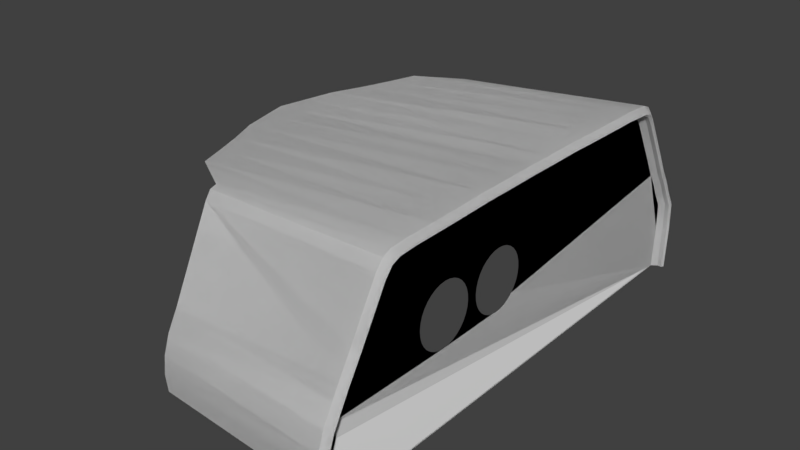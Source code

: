 # Source: PA-18-panel.blend  (saved by Blender 2.78.0; exported with 4.5.12 LTS)
import bpy
from mathutils import Matrix  # noqa: F401  (used for matrix-valued properties, if any)

bpy.ops.wm.read_factory_settings(use_empty=True)
scene = bpy.context.scene
scene.name = 'Scene'

# ---- collections
col_collection_1 = bpy.data.collections.new('Collection 1'); scene.collection.children.link(col_collection_1)

# ---- materials (node trees are filled in below, after node groups)
mat_uv_undercoat_amp = bpy.data.materials.new('uv_undercoat_amp')
mat_uv_undercoat_amp.alpha_threshold = 0.0
mat_uv_undercoat_amp.use_transparent_shadow = False
mat_uv_undercoat_amp.diffuse_color = (1.0, 1.0, 1.0, 1.0)
mat_uv_undercoat_amp.specular_color = (1.0, 1.0, 1.0)
mat_uv_undercoat_amp.roughness = 0.5
mat_uv_undercoat_amp.specular_intensity = 1.0
mat_uv_undercoat = bpy.data.materials.new('uv_undercoat')
mat_uv_undercoat.alpha_threshold = 0.0
mat_uv_undercoat.use_transparent_shadow = False
mat_uv_undercoat.roughness = 0.5
mat_uv_undercoat.specular_intensity = 1.0

# ---- node groups
ng_auto_smooth = bpy.data.node_groups.new('Auto Smooth', 'GeometryNodeTree')
_s = ng_auto_smooth.interface.new_socket(name='Geometry', in_out='OUTPUT', socket_type='NodeSocketGeometry')
_s = ng_auto_smooth.interface.new_socket(name='Geometry', in_out='INPUT', socket_type='NodeSocketGeometry')
_s = ng_auto_smooth.interface.new_socket(name='Angle', in_out='INPUT', socket_type='NodeSocketFloat')
_s.subtype = 'ANGLE'
_s.min_value = 0.0
_s.max_value = 3.142
ng_auto_smooth.is_modifier = True
_N = ng_auto_smooth.nodes; _L = ng_auto_smooth.links
n0 = _N.new('NodeGroupOutput'); n0.name = 'Group Output'; n0.location = (480, -100)
n1 = _N.new('NodeGroupInput'); n1.name = 'Group Input'; n1.location = (-420, -300)
n2 = _N.new('NodeGroupInput'); n2.name = 'Group Input.001'; n2.location = (-60, -100)
n3 = _N.new('GeometryNodeSetShadeSmooth'); n3.name = 'Set Shade Smooth'; n3.location = (120, -100)
n3.domain = 'EDGE'
n4 = _N.new('GeometryNodeSetShadeSmooth'); n4.name = 'Set Shade Smooth.001'; n4.location = (300, -100)
n5 = _N.new('GeometryNodeInputMeshEdgeAngle'); n5.name = 'Edge Angle'; n5.location = (-420, -220)
n6 = _N.new('GeometryNodeInputEdgeSmooth'); n6.name = 'Is Edge Smooth'; n6.location = (-60, -160)
n7 = _N.new('GeometryNodeInputShadeSmooth'); n7.name = 'Is Face Smooth'; n7.location = (-240, -340)
n8 = _N.new('FunctionNodeBooleanMath'); n8.name = 'Boolean Math'; n8.location = (-60, -220)
n9 = _N.new('FunctionNodeCompare'); n9.name = 'Compare'; n9.location = (-240, -180)
n9.operation = 'LESS_EQUAL'
_L.new(n5.outputs[0], n9.inputs[0])
_L.new(n4.outputs[0], n0.inputs[0])
_L.new(n1.outputs[1], n9.inputs[1])
_L.new(n9.outputs[0], n8.inputs[0])
_L.new(n7.outputs[0], n8.inputs[1])
_L.new(n2.outputs[0], n3.inputs[0])
_L.new(n6.outputs[0], n3.inputs[1])
_L.new(n3.outputs[0], n4.inputs[0])
_L.new(n8.outputs[0], n3.inputs[2])
n0.is_active_output = True

# ---- material node trees

# ---- world
world_world = bpy.data.worlds.new('World'); scene.world = world_world
world_world.color = (0.05088, 0.05088, 0.05088)
world_world.use_sun_shadow = False
world_world.sun_shadow_jitter_overblur = 0.0
world_world.cycles.sampling_method = 'MANUAL'

# ---- meshes
me_panel_000 = bpy.data.meshes.new('panel.000')
me_panel_000.from_pydata([(-0.4261, -0.305, -0.5658), (-0.4261, -0.3077, -0.5421), (-0.4261, -0.305, -0.5185), (-0.4261, -0.2969, -0.4944), (-0.4261, -0.2837, -0.4703), (-0.4261, -0.2309, -0.3621), (-0.4261, -0.2237, -0.3516), (-0.4261, -0.2152, -0.349), (-0.4794, -0.1841, -0.3484), (-0.4925, -0.1498, -0.3495), (-0.5074, -0.1127, -0.3505), (-0.5238, -0.07472, -0.3506), (-0.5372, -0.03467, -0.3533), (-0.5472, -8.7e-05, -0.3547), (-0.5372, 0.03361, -0.3533), (-0.5238, 0.06966, -0.3506), (-0.5074, 0.1088, -0.3505), (-0.4925, 0.1458, -0.3495), (-0.4794, 0.1802, -0.3484), (-0.4261, 0.2148, -0.35), (-0.4261, 0.2231, -0.3526), (-0.4261, 0.2296, -0.3637), (-0.4261, 0.2797, -0.4703), (-0.4261, 0.293, -0.4944), (-0.4261, 0.301, -0.4988), (-0.4261, 0.3037, -0.5225), (-0.4261, 0.301, -0.5462), (-0.1722, -0.3338, -0.5511), (-0.1722, -0.3345, -0.5274), (-0.1722, -0.3345, -0.5038), (-0.1722, -0.3262, -0.4803), (-0.1722, -0.3134, -0.4564), (-0.1722, -0.251, -0.3483), (-0.1722, -0.2412, -0.3367), (-0.1722, -0.2297, -0.3319), (-0.1722, -0.2058, -0.3304), (-0.1727, -0.1676, -0.3303), (-0.1733, -0.1264, -0.3301), (-0.1733, -0.084, -0.329), (-0.174, -0.03941, -0.3296), (-0.1748, -0.000206, -0.3299), (-0.174, 0.03812, -0.3296), (-0.1733, 0.07871, -0.329), (-0.1733, 0.1222, -0.3301), (-0.1727, 0.1634, -0.3303), (-0.1722, 0.2016, -0.3304), (-0.1722, 0.2397, -0.3329), (-0.1722, 0.2511, -0.3377), (-0.1722, 0.2601, -0.3499), (-0.1722, 0.3186, -0.4529), (-0.1722, 0.3288, -0.4728), (-0.1722, 0.3412, -0.4933), (-0.1722, 0.3424, -0.5293), (-0.1722, 0.3425, -0.5314), (-0.1722, -0.3035, -0.4387), (-0.1722, -0.2864, -0.4103), (-0.1722, 0.2944, -0.4115), (-0.1722, 0.3081, -0.4369), (-0.1734, -0.3337, -0.5896), (-0.1734, 0.3425, -0.5896), (-0.2758, -0.2662, -0.5069), (-0.2758, -0.2659, -0.5072), (-0.2758, -0.2657, -0.5077), (-0.2758, -0.2656, -0.5081), (-0.2758, -0.2655, -0.5086), (-0.2758, -0.2656, -0.5091), (-0.2758, -0.2657, -0.5096), (-0.2758, -0.2659, -0.51), (-0.2758, -0.2662, -0.5104), (-0.2758, -0.2666, -0.5107), (-0.2758, -0.267, -0.5109), (-0.2758, -0.2675, -0.511), (-0.2758, -0.268, -0.5111), (-0.2758, -0.2685, -0.511), (-0.2758, -0.2689, -0.5109), (-0.2758, -0.2693, -0.5107), (-0.2758, -0.2697, -0.5104), (-0.2758, -0.27, -0.51), (-0.2758, -0.2703, -0.5096), (-0.2758, -0.2704, -0.5091), (-0.2758, -0.2704, -0.5086), (-0.2758, -0.2704, -0.5081), (-0.2758, -0.2703, -0.5077), (-0.2758, -0.27, -0.5072), (-0.2758, -0.2697, -0.5069), (-0.2758, -0.2693, -0.5066), (-0.2758, -0.2689, -0.5063), (-0.2758, -0.2685, -0.5062), (-0.2758, -0.268, -0.5061), (-0.2758, -0.2675, -0.5062), (-0.2758, -0.267, -0.5063), (-0.2758, -0.2666, -0.5066), (-0.1659, -0.2662, -0.5069), (-0.1659, -0.2659, -0.5072), (-0.1659, -0.2657, -0.5077), (-0.1659, -0.2656, -0.5081), (-0.1659, -0.2655, -0.5086), (-0.1659, -0.2656, -0.5091), (-0.1659, -0.2657, -0.5096), (-0.1659, -0.2659, -0.51), (-0.1659, -0.2662, -0.5104), (-0.1659, -0.2666, -0.5107), (-0.1659, -0.267, -0.5109), (-0.1659, -0.2675, -0.511), (-0.1659, -0.268, -0.5111), (-0.1659, -0.2685, -0.511), (-0.1659, -0.2689, -0.5109), (-0.1659, -0.2693, -0.5107), (-0.1659, -0.2697, -0.5104), (-0.1659, -0.27, -0.51), (-0.1659, -0.2703, -0.5096), (-0.1659, -0.2704, -0.5091), (-0.1659, -0.2704, -0.5086), (-0.1659, -0.2704, -0.5081), (-0.1659, -0.2703, -0.5077), (-0.1659, -0.27, -0.5072), (-0.1659, -0.2697, -0.5069), (-0.1659, -0.2693, -0.5066), (-0.1659, -0.2689, -0.5063), (-0.1659, -0.2685, -0.5062), (-0.1659, -0.268, -0.5061), (-0.1659, -0.2675, -0.5062), (-0.1659, -0.267, -0.5063), (-0.1659, -0.2666, -0.5066), (-0.1672, -0.2647, -0.5113), (-0.1672, -0.2655, -0.512), (-0.1672, -0.2666, -0.5124), (-0.1672, -0.2676, -0.5126), (-0.1672, -0.2687, -0.5124), (-0.1672, -0.2697, -0.512), (-0.1672, -0.2706, -0.5113), (-0.1672, -0.2712, -0.5105), (-0.1672, -0.2717, -0.5095), (-0.1672, -0.2718, -0.5084), (-0.1672, -0.2717, -0.5073), (-0.1672, -0.2712, -0.5063), (-0.1672, -0.2706, -0.5054), (-0.1672, -0.2697, -0.5048), (-0.1672, -0.2687, -0.5043), (-0.1672, -0.2676, -0.5042), (-0.1672, -0.2666, -0.5043), (-0.1672, -0.2655, -0.5048), (-0.1672, -0.2647, -0.5054), (-0.1672, -0.264, -0.5063), (-0.1672, -0.2636, -0.5073), (-0.1672, -0.2635, -0.5084), (-0.1672, -0.2636, -0.5095), (-0.1672, -0.264, -0.5105), (-0.17, -0.2282, -0.4163), (-0.17, -0.2291, -0.417), (-0.17, -0.2301, -0.4174), (-0.17, -0.2312, -0.4175), (-0.17, -0.2323, -0.4174), (-0.17, -0.2333, -0.417), (-0.17, -0.2341, -0.4163), (-0.17, -0.2348, -0.4154), (-0.17, -0.2352, -0.4144), (-0.17, -0.2354, -0.4134), (-0.17, -0.2352, -0.4123), (-0.17, -0.2348, -0.4113), (-0.17, -0.2341, -0.4104), (-0.17, -0.2333, -0.4097), (-0.17, -0.2323, -0.4093), (-0.17, -0.2312, -0.4092), (-0.17, -0.2301, -0.4093), (-0.17, -0.2291, -0.4097), (-0.17, -0.2282, -0.4104), (-0.17, -0.2276, -0.4113), (-0.17, -0.2272, -0.4123), (-0.17, -0.227, -0.4134), (-0.17, -0.2272, -0.4144), (-0.17, -0.2276, -0.4154), (-0.17, -0.2259, -0.4187), (-0.17, -0.2274, -0.4198), (-0.17, -0.2292, -0.4206), (-0.17, -0.2312, -0.4209), (-0.17, -0.2331, -0.4206), (-0.17, -0.2349, -0.4198), (-0.17, -0.2365, -0.4187), (-0.17, -0.2377, -0.4171), (-0.17, -0.2384, -0.4153), (-0.17, -0.2387, -0.4134), (-0.17, -0.2384, -0.4114), (-0.17, -0.2377, -0.4096), (-0.1806, -0.222, -0.413), (-0.17, -0.2349, -0.4069), (-0.17, -0.2331, -0.4061), (-0.17, -0.2312, -0.4058), (-0.17, -0.2292, -0.4061), (-0.17, -0.2274, -0.4069), (-0.17, -0.2259, -0.408), (-0.17, -0.2247, -0.4096), (-0.17, -0.2239, -0.4114), (-0.17, -0.2237, -0.4134), (-0.17, -0.2239, -0.4153), (-0.17, -0.2247, -0.4171), (-0.1729, -0.2274, -0.4198), (-0.1729, -0.2259, -0.4187), (-0.1729, -0.2292, -0.4206), (-0.1729, -0.2312, -0.4209), (-0.1729, -0.2331, -0.4206), (-0.1729, -0.2349, -0.4198), (-0.1729, -0.2365, -0.4187), (-0.1729, -0.2377, -0.4171), (-0.1729, -0.2384, -0.4153), (-0.1729, -0.2387, -0.4134), (-0.1729, -0.2384, -0.4114), (-0.1729, -0.2377, -0.4096), (-0.1729, -0.2365, -0.408), (-0.1729, -0.2349, -0.4069), (-0.1729, -0.2331, -0.4061), (-0.1729, -0.2312, -0.4058), (-0.1729, -0.2292, -0.4061), (-0.1729, -0.2274, -0.4069), (-0.1729, -0.2259, -0.408), (-0.1729, -0.2247, -0.4096), (-0.1729, -0.2239, -0.4114), (-0.1729, -0.2237, -0.4134), (-0.1729, -0.2239, -0.4153), (-0.1729, -0.2247, -0.4171), (-0.1751, -0.2255, -0.4213), (-0.1751, -0.2218, -0.4148), (-0.1751, -0.2221, -0.4129), (-0.1676, 0.3375, -0.4957), (-0.1676, 0.3386, -0.5313), (-0.1676, -0.2998, -0.4417), (-0.1681, -0.1654, -0.3346), (-0.1687, -0.1247, -0.3344), (-0.1676, -0.3304, -0.5061), (-0.1676, -0.3222, -0.4828), (-0.1676, 0.3152, -0.4558), (-0.1676, 0.3253, -0.4754), (-0.1687, -0.08281, -0.3333), (-0.1694, -0.03874, -0.3339), (-0.1676, -0.3096, -0.4593), (-0.1687, 0.121, -0.3344), (-0.1681, 0.1617, -0.3346), (-0.1694, 0.0379, -0.3339), (-0.1687, 0.07802, -0.3333), (-0.1676, -0.2268, -0.3362), (-0.1677, -0.2032, -0.3347), (-0.1676, 0.2573, -0.3539), (-0.1676, 0.3047, -0.4399), (-0.1677, 0.1995, -0.3347), (-0.1676, 0.2371, -0.3372), (-0.1676, -0.2479, -0.3523), (-0.1676, -0.2382, -0.3409), (-0.1676, -0.2829, -0.4137), (-0.1676, 0.2912, -0.4148), (-0.1676, 0.2484, -0.3419), (-0.1676, 0.3387, -0.5334), (-0.1701, 1.755e-05, -0.3342), (-0.1676, -0.3304, -0.5294), (-0.1676, -0.3298, -0.5528), (-0.1687, -0.3296, -0.5909), (-0.1687, 0.3387, -0.5909), (-0.1655, 0.3349, -0.4984), (-0.1655, 0.3361, -0.5336), (-0.1655, -0.2968, -0.4449), (-0.166, -0.1636, -0.3387), (-0.1667, -0.1232, -0.3385), (-0.1655, -0.3271, -0.5086), (-0.1655, -0.319, -0.4856), (-0.1655, 0.3128, -0.4588), (-0.1655, 0.3228, -0.4783), (-0.1667, -0.08169, -0.3374), (-0.1673, -0.038, -0.338), (-0.1655, -0.3065, -0.4623), (-0.1667, 0.1203, -0.3385), (-0.166, 0.1607, -0.3387), (-0.1673, 0.03797, -0.338), (-0.1667, 0.07774, -0.3374), (-0.1655, -0.2244, -0.3403), (-0.1656, -0.201, -0.3388), (-0.1655, 0.2555, -0.3578), (-0.1655, 0.3025, -0.4431), (-0.1656, 0.1982, -0.3388), (-0.1655, 0.2355, -0.3413), (-0.1655, -0.2453, -0.3563), (-0.1655, -0.2357, -0.3449), (-0.1655, -0.28, -0.417), (-0.1655, 0.2891, -0.4182), (-0.1655, 0.2466, -0.3459), (-0.1655, 0.3362, -0.5358), (-0.1681, 0.0004202, -0.3383), (-0.1655, -0.3271, -0.5318), (-0.1655, -0.3265, -0.555), (-0.1667, -0.3264, -0.5927), (-0.1667, 0.3362, -0.5927), (-0.1751, -0.224, -0.4201), (-0.1723, -0.2345, -0.4201), (-0.1723, -0.2357, -0.4185), (-0.1876, -0.2184, -0.4157), (-0.1751, -0.2345, -0.4096), (-0.1723, -0.224, -0.4201), (-0.1723, -0.2228, -0.4185), (-0.1723, -0.2322, -0.4119), (-0.1723, -0.2221, -0.4129), (-0.1723, -0.2334, -0.4148), (-0.1723, -0.2367, -0.4148), (-0.1723, -0.2364, -0.4129), (-0.1751, -0.2221, -0.4167), (-0.1723, -0.2328, -0.4127), (-0.1723, -0.2357, -0.4111), (-0.1751, -0.2357, -0.4111), (-0.1723, -0.2313, -0.4112), (-0.1723, -0.233, -0.4084), (-0.1723, -0.2218, -0.4148), (-0.1723, -0.2221, -0.4167), (-0.1723, -0.2255, -0.4213), (-0.1723, -0.2273, -0.422), (-0.1723, -0.2322, -0.4177), (-0.1723, -0.2332, -0.4137), (-0.1723, -0.2328, -0.4169), (-0.1751, -0.2228, -0.4185), (-0.1751, -0.2273, -0.422), (-0.1751, -0.233, -0.4084), (-0.1678, 0.3322, -0.4991), (-0.1678, 0.3333, -0.5341), (-0.1678, -0.2943, -0.4461), (-0.1683, -0.1622, -0.3408), (-0.1689, -0.1222, -0.3406), (-0.1678, -0.3244, -0.5093), (-0.1678, -0.3164, -0.4865), (-0.1678, 0.3103, -0.4599), (-0.1678, 0.3202, -0.4792), (-0.1689, -0.08098, -0.3395), (-0.1696, -0.03764, -0.3401), (-0.1678, -0.3039, -0.4633), (-0.1689, 0.1194, -0.3406), (-0.1683, 0.1594, -0.3408), (-0.1696, 0.03769, -0.3401), (-0.1689, 0.07714, -0.3395), (-0.1678, -0.2225, -0.3423), (-0.1679, -0.1993, -0.3408), (-0.1678, 0.2534, -0.3598), (-0.1678, 0.3, -0.4443), (-0.1679, 0.1966, -0.3408), (-0.1678, 0.2336, -0.3433), (-0.1678, -0.2433, -0.3582), (-0.1678, -0.2338, -0.3469), (-0.1678, -0.2777, -0.4185), (-0.1678, 0.2868, -0.4196), (-0.1678, 0.2446, -0.3479), (-0.1678, 0.3334, -0.5362), (-0.1703, 0.000455, -0.3404), (-0.1678, -0.3244, -0.5323), (-0.1678, -0.3238, -0.5553), (-0.1689, -0.3236, -0.5927), (-0.1689, 0.3334, -0.5927), (-0.1806, -0.2217, -0.4149), (-0.1806, -0.2254, -0.4213), (-0.1806, -0.2239, -0.4201), (-0.1777, -0.2344, -0.4201), (-0.1777, -0.2356, -0.4186), (-0.1806, -0.2344, -0.4096), (-0.1777, -0.2239, -0.4201), (-0.1777, -0.2227, -0.4186), (-0.1777, -0.2321, -0.412), (-0.1777, -0.222, -0.413), (-0.1777, -0.2333, -0.4149), (-0.1777, -0.2366, -0.4149), (-0.1777, -0.2363, -0.413), (-0.1806, -0.222, -0.4168), (-0.1777, -0.2327, -0.4128), (-0.1777, -0.2356, -0.4112), (-0.1806, -0.2356, -0.4112), (-0.1777, -0.2312, -0.4113), (-0.1777, -0.2329, -0.4084), (-0.1777, -0.2217, -0.4149), (-0.1777, -0.222, -0.4168), (-0.1777, -0.2254, -0.4213), (-0.1777, -0.2272, -0.4221), (-0.1777, -0.2321, -0.4178), (-0.1777, -0.2332, -0.4138), (-0.1777, -0.2327, -0.417), (-0.1806, -0.2227, -0.4186), (-0.1806, -0.2272, -0.4221), (-0.1806, -0.2329, -0.4084), (-0.1733, 0.3321, -0.4992), (-0.1733, 0.3332, -0.5341), (-0.1733, -0.2942, -0.4461), (-0.1737, -0.1621, -0.3409), (-0.1744, -0.1221, -0.3407), (-0.1733, -0.3243, -0.5094), (-0.1733, -0.3162, -0.4865), (-0.1733, 0.3102, -0.4599), (-0.1733, 0.3201, -0.4793), (-0.1744, -0.08094, -0.3396), (-0.1751, -0.03763, -0.3402), (-0.1733, -0.3038, -0.4634), (-0.1744, 0.1193, -0.3407), (-0.1737, 0.1594, -0.3409), (-0.1751, 0.03768, -0.3402), (-0.1744, 0.07711, -0.3396), (-0.1733, -0.2225, -0.3424), (-0.1733, -0.1993, -0.3409), (-0.1733, 0.2533, -0.3598), (-0.1733, 0.2999, -0.4444), (-0.1733, 0.1965, -0.3409), (-0.1733, 0.2335, -0.3434), (-0.1733, -0.2432, -0.3583), (-0.1733, -0.2337, -0.347), (-0.1733, -0.2776, -0.4186), (-0.1733, 0.2867, -0.4197), (-0.1733, 0.2445, -0.348), (-0.1733, 0.3333, -0.5362), (-0.1758, 0.0004567, -0.3405), (-0.1733, -0.3242, -0.5323), (-0.1733, -0.3236, -0.5553), (-0.1744, -0.3235, -0.5927), (-0.1744, 0.3333, -0.5927), (-0.1876, -0.2182, -0.4176), (-0.1876, -0.2219, -0.424), (-0.1876, -0.2203, -0.4228), (-0.1848, -0.2307, -0.4228), (-0.1848, -0.2319, -0.4213), (-0.1848, -0.2307, -0.4125), (-0.1876, -0.2307, -0.4125), (-0.1848, -0.2203, -0.4228), (-0.1848, -0.2192, -0.4213), (-0.1848, -0.2284, -0.4148), (-0.1848, -0.2184, -0.4157), (-0.1848, -0.2296, -0.4176), (-0.1848, -0.2328, -0.4176), (-0.1848, -0.2326, -0.4157), (-0.1876, -0.2184, -0.4195), (-0.1848, -0.229, -0.4156), (-0.1848, -0.2319, -0.414), (-0.1876, -0.2319, -0.414), (-0.1848, -0.2275, -0.4141), (-0.1848, -0.2292, -0.4113), (-0.1848, -0.2182, -0.4176), (-0.1848, -0.2184, -0.4195), (-0.1848, -0.2219, -0.424), (-0.1848, -0.2236, -0.4247), (-0.1848, -0.2284, -0.4205), (-0.1848, -0.2294, -0.4166), (-0.1848, -0.229, -0.4197), (-0.1876, -0.2192, -0.4213), (-0.1876, -0.2236, -0.4247), (-0.1876, -0.2292, -0.4113), (-0.1804, 0.327, -0.5006), (-0.1804, 0.3281, -0.535), (-0.1804, -0.2895, -0.4484), (-0.1809, -0.1595, -0.3448), (-0.1815, -0.1201, -0.3446), (-0.1804, -0.3192, -0.5106), (-0.1804, -0.3112, -0.4881), (-0.1804, 0.3054, -0.462), (-0.1804, 0.3152, -0.481), (-0.1815, -0.07961, -0.3435), (-0.1822, -0.03697, -0.3441), (-0.1804, -0.299, -0.4654), (-0.1815, 0.1176, -0.3446), (-0.1809, 0.157, -0.3448), (-0.1822, 0.03717, -0.3441), (-0.1815, 0.07598, -0.3435), (-0.1804, -0.2189, -0.3463), (-0.1805, -0.1961, -0.3448), (-0.1804, 0.2494, -0.3635), (-0.1804, 0.2953, -0.4466), (-0.1805, 0.1935, -0.3448), (-0.1804, 0.2299, -0.3473), (-0.1804, -0.2393, -0.3619), (-0.1804, -0.2299, -0.3508), (-0.1804, -0.2732, -0.4212), (-0.1804, 0.2823, -0.4224), (-0.1804, 0.2408, -0.3518), (-0.1804, 0.3282, -0.5371), (-0.1829, 0.000522, -0.3444), (-0.1804, -0.3191, -0.5332), (-0.1804, -0.3185, -0.5559), (-0.1815, -0.3184, -0.5927), (-0.1815, 0.3282, -0.5927), (-0.1804, -0.07115, -0.4232), (-0.1804, -0.07599, -0.4293), (-0.1804, -0.07963, -0.4362), (-0.1804, -0.08187, -0.4437), (-0.1804, -0.08263, -0.4515), (-0.1804, -0.08187, -0.4593), (-0.1804, -0.07963, -0.4667), (-0.1804, -0.07598, -0.4736), (-0.1804, -0.07108, -0.4797), (-0.1804, -0.0651, -0.4846), (-0.1804, -0.05828, -0.4883), (-0.1804, -0.05089, -0.4906), (-0.1804, -0.04319, -0.4913), (-0.1804, -0.0355, -0.4906), (-0.1804, -0.0281, -0.4883), (-0.1804, -0.02128, -0.4846), (-0.1804, -0.0153, -0.4795), (-0.1804, -0.0104, -0.4735), (-0.1804, -0.006751, -0.4667), (-0.1804, -0.004507, -0.4592), (-0.1804, -0.003749, -0.4515), (-0.1804, -0.004507, -0.4437), (-0.1804, -0.006751, -0.4362), (-0.1804, -0.0104, -0.4293), (-0.1804, -0.0153, -0.4233), (-0.1804, -0.02128, -0.4183), (-0.1804, -0.0281, -0.4146), (-0.1804, -0.0355, -0.4123), (-0.1804, -0.04319, -0.4116), (-0.1804, -0.05089, -0.4123), (-0.1804, -0.05828, -0.4146), (-0.1804, -0.0651, -0.4183), (-0.1804, -0.09617, -0.4513), (-0.1804, -0.1762, -0.4501), (-0.1804, -0.1516, -0.4882), (-0.1804, -0.1441, -0.4905), (-0.1804, -0.1362, -0.4913), (-0.1804, -0.1284, -0.4905), (-0.1804, -0.1209, -0.4882), (-0.1804, -0.114, -0.4845), (-0.1804, -0.1079, -0.4795), (-0.1804, -0.1029, -0.4734), (-0.1804, -0.0992, -0.4664), (-0.1804, -0.09692, -0.4589), (-0.1804, -0.1763, -0.451), (-0.1804, -0.1755, -0.4589), (-0.1804, -0.1733, -0.4664), (-0.1804, -0.1696, -0.4734), (-0.1804, -0.1646, -0.4795), (-0.1804, -0.1585, -0.4845), (-0.1804, -0.09692, -0.4432), (-0.1804, -0.0992, -0.4356), (-0.1804, -0.1029, -0.4287), (-0.1804, -0.1079, -0.4226), (-0.1804, -0.114, -0.4176), (-0.1804, -0.1209, -0.4139), (-0.1804, -0.1284, -0.4116), (-0.1804, -0.1362, -0.4108), (-0.1804, -0.1441, -0.4116), (-0.1804, -0.1516, -0.4139), (-0.1804, -0.1585, -0.4176), (-0.1804, -0.1646, -0.4226), (-0.1804, -0.1696, -0.4287), (-0.1804, -0.1733, -0.4356), (-0.1804, -0.1755, -0.4432), (-0.1804, -0.3184, -0.5085), (-0.1815, -0.3038, -0.5927), (-0.1804, -0.3014, -0.5089), (-0.1804, -0.3168, -0.5039), (-0.1804, -0.3013, -0.5041)], [], [(0, 27, 28, 1), (1, 28, 29, 2), (2, 29, 30, 3), (3, 30, 31, 4), (5, 32, 33, 6), (6, 33, 34, 7), (7, 34, 35, 8), (8, 35, 36, 9), (9, 36, 37, 10), (10, 37, 38, 11), (11, 38, 39, 12), (12, 39, 40, 13), (13, 40, 41, 14), (14, 41, 42, 15), (15, 42, 43, 16), (16, 43, 44, 17), (17, 44, 45, 18), (18, 45, 46, 19), (19, 46, 47, 20), (20, 47, 48, 21), (22, 49, 50, 23), (23, 50, 51, 24), (24, 51, 52, 25), (25, 52, 53, 26), (37, 36, 226, 227), (54, 55, 5, 4), (31, 54, 4), (55, 32, 5), (56, 57, 22, 21), (48, 56, 21), (57, 49, 22), (40, 39, 233, 251), (57, 56, 248, 242), (56, 48, 241, 248), (34, 33, 246, 239), (27, 58, 254, 253), (41, 40, 251, 237), (44, 43, 235, 236), (32, 55, 247, 245), (59, 53, 250, 255), (46, 45, 243, 244), (52, 51, 223, 224), (49, 57, 242, 230), (51, 50, 231, 223), (257, 256, 317, 318), (282, 277, 338, 343), (283, 257, 318, 344), (274, 282, 343, 335), (276, 269, 330, 337), (242, 248, 281, 275), (249, 244, 277, 282), (250, 224, 257, 283), (239, 246, 279, 272), (240, 239, 272, 273), (238, 237, 270, 271), (234, 229, 262, 267), (241, 249, 282, 274), (226, 240, 273, 259), (236, 235, 268, 269), (243, 236, 269, 276), (235, 238, 271, 268), (225, 234, 267, 258), (247, 225, 258, 280), (38, 37, 227, 232), (47, 46, 244, 249), (30, 29, 228, 229), (28, 27, 253, 252), (48, 47, 249, 241), (29, 28, 252, 228), (50, 49, 230, 231), (42, 41, 237, 238), (43, 42, 238, 235), (55, 54, 225, 247), (35, 34, 239, 240), (33, 32, 245, 246), (53, 52, 224, 250), (36, 35, 240, 226), (39, 38, 232, 233), (31, 30, 229, 234), (45, 44, 236, 243), (54, 31, 234, 225), (280, 258, 319, 341), (281, 274, 335, 342), (270, 284, 345, 331), (279, 278, 339, 340), (277, 276, 337, 338), (252, 253, 286, 285), (230, 242, 275, 263), (224, 223, 256, 257), (245, 247, 280, 278), (244, 243, 276, 277), (232, 227, 260, 265), (227, 226, 259, 260), (246, 245, 278, 279), (237, 251, 284, 270), (229, 228, 261, 262), (248, 241, 274, 281), (231, 230, 263, 264), (223, 231, 264, 256), (255, 250, 283, 288), (251, 233, 266, 284), (253, 254, 287, 286), (233, 232, 265, 266), (228, 252, 285, 261), (321, 320, 382, 383), (345, 327, 389, 407), (317, 325, 387, 379), (318, 317, 379, 380), (326, 321, 383, 388), (339, 341, 403, 401), (347, 348, 410, 409), (344, 318, 380, 406), (349, 344, 406, 411), (335, 343, 405, 397), (285, 286, 347, 346), (278, 280, 341, 339), (265, 260, 321, 326), (260, 259, 320, 321), (262, 261, 322, 323), (264, 263, 324, 325), (256, 264, 325, 317), (288, 283, 344, 349), (284, 266, 327, 345), (266, 265, 326, 327), (286, 287, 348, 347), (261, 285, 346, 322), (258, 267, 328, 319), (268, 271, 332, 329), (269, 268, 329, 330), (259, 273, 334, 320), (267, 262, 323, 328), (271, 270, 331, 332), (273, 272, 333, 334), (272, 279, 340, 333), (275, 281, 342, 336), (263, 275, 336, 324), (408, 409, 472, 471), (405, 400, 463, 468), (402, 401, 464, 465), (399, 392, 455, 462), (400, 399, 462, 463), (403, 381, 444, 466), (386, 398, 461, 449), (404, 397, 460, 467), (396, 395, 458, 459), (393, 407, 470, 456), (394, 393, 456, 457), (398, 404, 467, 461), (322, 346, 408, 384), (323, 322, 384, 385), (329, 332, 394, 391), (325, 324, 386, 387), (320, 334, 396, 382), (328, 323, 385, 390), (327, 326, 388, 389), (319, 328, 390, 381), (333, 340, 402, 395), (330, 329, 391, 392), (336, 342, 404, 398), (332, 331, 393, 394), (331, 345, 407, 393), (334, 333, 395, 396), (342, 335, 397, 404), (324, 336, 398, 386), (341, 319, 381, 403), (338, 337, 399, 400), (337, 330, 392, 399), (340, 339, 401, 402), (343, 338, 400, 405), (346, 347, 409, 408), (442, 450, 449, 461, 495, 494, 493, 492, 491, 490, 489, 488, 487, 486, 485, 484, 483, 482, 481, 480, 479, 507, 518, 517, 516, 515, 514, 513, 512, 511, 510, 509, 524, 523, 522, 521, 520, 519, 508, 444, 453, 448, 543, 544, 542, 541, 474, 469, 443), (397, 405, 468, 460), (411, 406, 469, 474), (406, 380, 443, 469), (409, 410, 473, 472), (401, 403, 466, 464), (388, 383, 446, 451), (380, 379, 442, 443), (379, 387, 450, 442), (407, 389, 452, 470), (383, 382, 445, 446), (384, 408, 471, 447), (385, 384, 447, 540, 543, 448), (391, 394, 457, 454), (387, 386, 449, 450), (382, 396, 459, 445), (390, 385, 448, 453), (389, 388, 451, 452), (381, 390, 453, 444), (395, 402, 465, 458), (392, 391, 454, 455), (444, 508, 539, 538, 537, 536, 535, 534, 533, 532, 531, 530, 529, 528, 527, 526, 525, 507, 479, 478, 477, 476, 475, 506, 505, 504, 503, 502, 501, 500, 499, 498, 497, 496, 495, 461, 467, 460, 468, 463, 462, 455, 454, 457, 456, 470, 452, 451, 446, 445, 459, 458, 465, 464, 466), (541, 542, 540, 447, 471, 472, 473), (542, 544, 543, 540)])
me_panel_000.polygons.foreach_set('use_smooth', [1, 1, 1, 1, 1, 1, 1, 1, 1, 1, 1, 1, 1, 1, 1, 1, 1, 1, 1, 1, 1, 1, 1, 1, 1, 1, 1, 1, 1, 1, 1, 1, 1, 1, 1, 0, 1, 1, 1, 0, 1, 1, 1, 1, 1, 1, 1, 1, 1, 1, 1, 1, 1, 1, 1, 1, 1, 1, 1, 1, 1, 1, 1, 1, 1, 1, 1, 1, 1, 1, 1, 1, 1, 1, 1, 1, 1, 1, 1, 1, 1, 1, 1, 1, 1, 1, 1, 1, 1, 1, 1, 1, 1, 1, 1, 1, 1, 1, 1, 0, 1, 0, 1, 1, 1, 1, 1, 1, 1, 1, 0, 1, 0, 1, 1, 1, 1, 1, 1, 1, 1, 0, 1, 1, 0, 1, 1, 1, 1, 1, 1, 1, 1, 1, 1, 1, 1, 1, 1, 1, 1, 1, 1, 1, 1, 1, 1, 1, 1, 1, 1, 1, 1, 1, 1, 1, 1, 1, 1, 1, 1, 1, 1, 1, 1, 1, 1, 1, 1, 1, 1, 1, 0, 1, 0, 1, 1, 1, 1, 1, 1, 1, 1, 1, 1, 1, 1, 1, 1, 1, 1, 1, 1, 1])
_uv = me_panel_000.uv_layers.new(name='UVMap')
_uv.uv.foreach_set('vector', [0.9034, 0.9258, 0.8861, 0.959, 0.8903, 0.9646, 0.9065, 0.9307, 0.9065, 0.9307, 0.8903, 0.9646, 0.8947, 0.97, 0.9101, 0.934, 0.9101, 0.934, 0.8947, 0.97, 0.8999, 0.9723, 0.9142, 0.9358, 0.9142, 0.9358, 0.8999, 0.9723, 0.9057, 0.973, 0.9188, 0.9361, 0.9389, 0.9396, 0.933, 0.9743, 0.9363, 0.9732, 0.941, 0.9393, 0.941, 0.9393, 0.9363, 0.9732, 0.9385, 0.9699, 0.9421, 0.9373, 0.9421, 0.9373, 0.9385, 0.9699, 0.9414, 0.961, 0.9455, 0.9251, 0.9455, 0.9251, 0.9414, 0.961, 0.9457, 0.9462, 0.9483, 0.9147, 0.9483, 0.9147, 0.9457, 0.9462, 0.9503, 0.9303, 0.9512, 0.9036, 0.9512, 0.9036, 0.9503, 0.9303, 0.9552, 0.9141, 0.9543, 0.8927, 0.9543, 0.8927, 0.9552, 0.9141, 0.9601, 0.8966, 0.9571, 0.8812, 0.9571, 0.8812, 0.9601, 0.8966, 0.9644, 0.8812, 0.9595, 0.8716, 0.9595, 0.8716, 0.9644, 0.8812, 0.9688, 0.8664, 0.9623, 0.8628, 0.9623, 0.8628, 0.9688, 0.8664, 0.9734, 0.8506, 0.9655, 0.8534, 0.9655, 0.8534, 0.9734, 0.8506, 0.9781, 0.8334, 0.9687, 0.8424, 0.9687, 0.8424, 0.9781, 0.8334, 0.9827, 0.8171, 0.972, 0.8319, 0.972, 0.8319, 0.9827, 0.8171, 0.987, 0.802, 0.9751, 0.8219, 0.9751, 0.8219, 0.987, 0.802, 0.9908, 0.7864, 0.9786, 0.8093, 0.9786, 0.8093, 0.9908, 0.7864, 0.9912, 0.7809, 0.9789, 0.8063, 0.9789, 0.8063, 0.9912, 0.7809, 0.9897, 0.7747, 0.9778, 0.8026, 0.9661, 0.7701, 0.9758, 0.7299, 0.9731, 0.7218, 0.9636, 0.7623, 0.9636, 0.7623, 0.9731, 0.7218, 0.9704, 0.7127, 0.9636, 0.7592, 0.9636, 0.7592, 0.9704, 0.7127, 0.9635, 0.7049, 0.9603, 0.7546, 0.9603, 0.7546, 0.9635, 0.7049, 0.9631, 0.7044, 0.9566, 0.7516, 0.9503, 0.9303, 0.9457, 0.9462, 0.945, 0.9448, 0.9496, 0.929, 0.9101, 0.9733, 0.9173, 0.9734, 0.9389, 0.9396, 0.9188, 0.9361, 0.9057, 0.973, 0.9101, 0.9733, 0.9188, 0.9361, 0.9173, 0.9734, 0.933, 0.9743, 0.9389, 0.9396, 0.9813, 0.7481, 0.9778, 0.7374, 0.9661, 0.7701, 0.9778, 0.8026, 0.9897, 0.7747, 0.9813, 0.7481, 0.9778, 0.8026, 0.9778, 0.7374, 0.9758, 0.7299, 0.9661, 0.7701, 0.9644, 0.8812, 0.9601, 0.8966, 0.9593, 0.8955, 0.9636, 0.8803, 0.9778, 0.7374, 0.9813, 0.7481, 0.9804, 0.748, 0.9769, 0.7373, 0.9813, 0.7481, 0.9897, 0.7747, 0.9888, 0.7744, 0.9804, 0.748, 0.9385, 0.9699, 0.9363, 0.9732, 0.9357, 0.9717, 0.9378, 0.9684, 0.8861, 0.959, 0.8792, 0.9501, 0.879, 0.9488, 0.8858, 0.9576, 0.9688, 0.8664, 0.9644, 0.8812, 0.9636, 0.8803, 0.9679, 0.8655, 0.9827, 0.8171, 0.9781, 0.8334, 0.9772, 0.8327, 0.9818, 0.8166, 0.933, 0.9743, 0.9173, 0.9734, 0.9168, 0.9718, 0.9324, 0.9727, 0.9519, 0.6929, 0.9631, 0.7044, 0.9623, 0.7046, 0.9512, 0.6932, 0.9908, 0.7864, 0.987, 0.802, 0.9861, 0.8016, 0.9899, 0.7861, 0.9635, 0.7049, 0.9704, 0.7127, 0.9696, 0.7129, 0.9627, 0.7051, 0.9758, 0.7299, 0.9778, 0.7374, 0.9769, 0.7373, 0.975, 0.7299, 0.9704, 0.7127, 0.9731, 0.7218, 0.9722, 0.7218, 0.9696, 0.7129, 0.962, 0.7052, 0.9688, 0.7129, 0.9683, 0.7142, 0.9616, 0.7066, 0.9893, 0.7802, 0.9889, 0.7856, 0.9882, 0.7862, 0.9886, 0.7808, 0.9616, 0.7047, 0.962, 0.7052, 0.9616, 0.7066, 0.9612, 0.7062, 0.9879, 0.7741, 0.9893, 0.7802, 0.9886, 0.7808, 0.9872, 0.7747, 0.9852, 0.801, 0.9809, 0.8159, 0.9803, 0.8161, 0.9845, 0.8014, 0.9769, 0.7373, 0.9804, 0.748, 0.9795, 0.7478, 0.9761, 0.7373, 0.9902, 0.7806, 0.9899, 0.7861, 0.9889, 0.7856, 0.9893, 0.7802, 0.9623, 0.7046, 0.9627, 0.7051, 0.962, 0.7052, 0.9616, 0.7047, 0.9378, 0.9684, 0.9357, 0.9717, 0.9351, 0.9701, 0.9373, 0.9667, 0.9408, 0.9596, 0.9378, 0.9684, 0.9373, 0.9667, 0.9402, 0.958, 0.9726, 0.8499, 0.9679, 0.8655, 0.9672, 0.8646, 0.9718, 0.849, 0.9053, 0.9714, 0.8995, 0.9708, 0.8992, 0.9692, 0.905, 0.9698, 0.9888, 0.7744, 0.9902, 0.7806, 0.9893, 0.7802, 0.9879, 0.7741, 0.945, 0.9448, 0.9408, 0.9596, 0.9402, 0.958, 0.9444, 0.9434, 0.9818, 0.8166, 0.9772, 0.8327, 0.9764, 0.832, 0.9809, 0.8159, 0.9861, 0.8016, 0.9818, 0.8166, 0.9809, 0.8159, 0.9852, 0.801, 0.9772, 0.8327, 0.9726, 0.8499, 0.9718, 0.849, 0.9764, 0.832, 0.9097, 0.9718, 0.9053, 0.9714, 0.905, 0.9698, 0.9093, 0.9702, 0.9168, 0.9718, 0.9097, 0.9718, 0.9093, 0.9702, 0.9164, 0.9702, 0.9552, 0.9141, 0.9503, 0.9303, 0.9496, 0.929, 0.9545, 0.9129, 0.9912, 0.7809, 0.9908, 0.7864, 0.9899, 0.7861, 0.9902, 0.7806, 0.8999, 0.9723, 0.8947, 0.97, 0.8943, 0.9685, 0.8995, 0.9708, 0.8903, 0.9646, 0.8861, 0.959, 0.8858, 0.9576, 0.89, 0.9632, 0.9897, 0.7747, 0.9912, 0.7809, 0.9902, 0.7806, 0.9888, 0.7744, 0.8947, 0.97, 0.8903, 0.9646, 0.89, 0.9632, 0.8943, 0.9685, 0.9731, 0.7218, 0.9758, 0.7299, 0.975, 0.7299, 0.9722, 0.7218, 0.9734, 0.8506, 0.9688, 0.8664, 0.9679, 0.8655, 0.9726, 0.8499, 0.9781, 0.8334, 0.9734, 0.8506, 0.9726, 0.8499, 0.9772, 0.8327, 0.9173, 0.9734, 0.9101, 0.9733, 0.9097, 0.9718, 0.9168, 0.9718, 0.9414, 0.961, 0.9385, 0.9699, 0.9378, 0.9684, 0.9408, 0.9596, 0.9363, 0.9732, 0.933, 0.9743, 0.9324, 0.9727, 0.9357, 0.9717, 0.9631, 0.7044, 0.9635, 0.7049, 0.9627, 0.7051, 0.9623, 0.7046, 0.9457, 0.9462, 0.9414, 0.961, 0.9408, 0.9596, 0.945, 0.9448, 0.9601, 0.8966, 0.9552, 0.9141, 0.9545, 0.9129, 0.9593, 0.8955, 0.9057, 0.973, 0.8999, 0.9723, 0.8995, 0.9708, 0.9053, 0.9714, 0.987, 0.802, 0.9827, 0.8171, 0.9818, 0.8166, 0.9861, 0.8016, 0.9101, 0.9733, 0.9057, 0.973, 0.9053, 0.9714, 0.9097, 0.9718, 0.9164, 0.9702, 0.9093, 0.9702, 0.9095, 0.9687, 0.9165, 0.9687, 0.9795, 0.7478, 0.9879, 0.7741, 0.9872, 0.7747, 0.9789, 0.7487, 0.9672, 0.8646, 0.9629, 0.8792, 0.9624, 0.8787, 0.9667, 0.8642, 0.9351, 0.9701, 0.9318, 0.9711, 0.9318, 0.9695, 0.935, 0.9685, 0.9889, 0.7856, 0.9852, 0.801, 0.9845, 0.8014, 0.9882, 0.7862, 0.89, 0.9632, 0.8858, 0.9576, 0.8856, 0.9561, 0.8898, 0.9616, 0.975, 0.7299, 0.9769, 0.7373, 0.9761, 0.7373, 0.9741, 0.7299, 0.9627, 0.7051, 0.9696, 0.7129, 0.9688, 0.7129, 0.962, 0.7052, 0.9324, 0.9727, 0.9168, 0.9718, 0.9164, 0.9702, 0.9318, 0.9711, 0.9899, 0.7861, 0.9861, 0.8016, 0.9852, 0.801, 0.9889, 0.7856, 0.9545, 0.9129, 0.9496, 0.929, 0.9489, 0.9276, 0.9538, 0.9117, 0.9496, 0.929, 0.945, 0.9448, 0.9444, 0.9434, 0.9489, 0.9276, 0.9357, 0.9717, 0.9324, 0.9727, 0.9318, 0.9711, 0.9351, 0.9701, 0.9679, 0.8655, 0.9636, 0.8803, 0.9629, 0.8792, 0.9672, 0.8646, 0.8995, 0.9708, 0.8943, 0.9685, 0.8941, 0.967, 0.8992, 0.9692, 0.9804, 0.748, 0.9888, 0.7744, 0.9879, 0.7741, 0.9795, 0.7478, 0.9722, 0.7218, 0.975, 0.7299, 0.9741, 0.7299, 0.9714, 0.7219, 0.9696, 0.7129, 0.9722, 0.7218, 0.9714, 0.7219, 0.9688, 0.7129, 0.9512, 0.6932, 0.9623, 0.7046, 0.9616, 0.7047, 0.9506, 0.6934, 0.9636, 0.8803, 0.9593, 0.8955, 0.9586, 0.8944, 0.9629, 0.8792, 0.8858, 0.9576, 0.879, 0.9488, 0.8788, 0.9473, 0.8856, 0.9561, 0.9593, 0.8955, 0.9545, 0.9129, 0.9538, 0.9117, 0.9586, 0.8944, 0.8943, 0.9685, 0.89, 0.9632, 0.8898, 0.9616, 0.8941, 0.967, 0.9487, 0.9266, 0.9442, 0.9421, 0.9443, 0.9416, 0.9487, 0.9261, 0.9624, 0.8787, 0.9582, 0.8937, 0.9582, 0.8935, 0.9624, 0.8786, 0.9683, 0.7142, 0.9709, 0.7231, 0.9708, 0.7241, 0.9682, 0.7153, 0.9616, 0.7066, 0.9683, 0.7142, 0.9682, 0.7153, 0.9616, 0.7077, 0.9535, 0.9108, 0.9487, 0.9266, 0.9487, 0.9261, 0.9535, 0.9104, 0.9318, 0.9695, 0.9165, 0.9687, 0.9168, 0.9679, 0.932, 0.9688, 0.886, 0.9547, 0.8793, 0.9461, 0.8799, 0.9455, 0.8865, 0.9541, 0.9612, 0.7062, 0.9616, 0.7066, 0.9616, 0.7077, 0.9612, 0.7072, 0.9503, 0.6949, 0.9612, 0.7062, 0.9612, 0.7072, 0.9503, 0.6961, 0.9872, 0.7747, 0.9886, 0.7808, 0.9883, 0.7814, 0.9869, 0.7754, 0.8898, 0.9616, 0.8856, 0.9561, 0.886, 0.9547, 0.8902, 0.9602, 0.9318, 0.9711, 0.9164, 0.9702, 0.9165, 0.9687, 0.9318, 0.9695, 0.9538, 0.9117, 0.9489, 0.9276, 0.9487, 0.9266, 0.9535, 0.9108, 0.9489, 0.9276, 0.9444, 0.9434, 0.9442, 0.9421, 0.9487, 0.9266, 0.8992, 0.9692, 0.8941, 0.967, 0.8944, 0.9655, 0.8995, 0.9677, 0.9714, 0.7219, 0.9741, 0.7299, 0.9736, 0.731, 0.9709, 0.7231, 0.9688, 0.7129, 0.9714, 0.7219, 0.9709, 0.7231, 0.9683, 0.7142, 0.9506, 0.6934, 0.9616, 0.7047, 0.9612, 0.7062, 0.9503, 0.6949, 0.9629, 0.8792, 0.9586, 0.8944, 0.9582, 0.8937, 0.9624, 0.8787, 0.9586, 0.8944, 0.9538, 0.9117, 0.9535, 0.9108, 0.9582, 0.8937, 0.8856, 0.9561, 0.8788, 0.9473, 0.8793, 0.9461, 0.886, 0.9547, 0.8941, 0.967, 0.8898, 0.9616, 0.8902, 0.9602, 0.8944, 0.9655, 0.9093, 0.9702, 0.905, 0.9698, 0.9052, 0.9683, 0.9095, 0.9687, 0.9764, 0.832, 0.9718, 0.849, 0.9712, 0.8488, 0.9758, 0.832, 0.9809, 0.8159, 0.9764, 0.832, 0.9758, 0.832, 0.9803, 0.8161, 0.9444, 0.9434, 0.9402, 0.958, 0.94, 0.9566, 0.9442, 0.9421, 0.905, 0.9698, 0.8992, 0.9692, 0.8995, 0.9677, 0.9052, 0.9683, 0.9718, 0.849, 0.9672, 0.8646, 0.9667, 0.8642, 0.9712, 0.8488, 0.9402, 0.958, 0.9373, 0.9667, 0.9371, 0.9652, 0.94, 0.9566, 0.9373, 0.9667, 0.9351, 0.9701, 0.935, 0.9685, 0.9371, 0.9652, 0.9761, 0.7373, 0.9795, 0.7478, 0.9789, 0.7487, 0.9755, 0.7383, 0.9741, 0.7299, 0.9761, 0.7373, 0.9755, 0.7383, 0.9736, 0.731, 0.8906, 0.9595, 0.8865, 0.9541, 0.8876, 0.9513, 0.8916, 0.9566, 0.9883, 0.7814, 0.988, 0.7867, 0.9866, 0.7879, 0.9869, 0.7827, 0.9352, 0.9677, 0.932, 0.9688, 0.9319, 0.9656, 0.9351, 0.9645, 0.9843, 0.8018, 0.9801, 0.8164, 0.9789, 0.8169, 0.983, 0.8027, 0.988, 0.7867, 0.9843, 0.8018, 0.983, 0.8027, 0.9866, 0.7879, 0.9168, 0.9679, 0.9098, 0.9679, 0.9103, 0.9647, 0.9171, 0.9648, 0.9735, 0.7319, 0.9754, 0.7392, 0.9743, 0.7416, 0.9724, 0.7345, 0.9788, 0.7495, 0.9869, 0.7754, 0.9856, 0.7769, 0.9776, 0.7517, 0.9401, 0.9559, 0.9373, 0.9645, 0.9371, 0.9614, 0.9399, 0.953, 0.9666, 0.8642, 0.9624, 0.8786, 0.9616, 0.8776, 0.9657, 0.8635, 0.9711, 0.8489, 0.9666, 0.8642, 0.9657, 0.8635, 0.9702, 0.8486, 0.9754, 0.7392, 0.9788, 0.7495, 0.9776, 0.7517, 0.9743, 0.7416, 0.8944, 0.9655, 0.8902, 0.9602, 0.8906, 0.9595, 0.8948, 0.9648, 0.8995, 0.9677, 0.8944, 0.9655, 0.8948, 0.9648, 0.8999, 0.967, 0.9758, 0.832, 0.9712, 0.8488, 0.9711, 0.8489, 0.9757, 0.8322, 0.9709, 0.7231, 0.9736, 0.731, 0.9735, 0.7319, 0.9708, 0.7241, 0.9442, 0.9421, 0.94, 0.9566, 0.9401, 0.9559, 0.9443, 0.9416, 0.9052, 0.9683, 0.8995, 0.9677, 0.8999, 0.967, 0.9055, 0.9676, 0.9582, 0.8937, 0.9535, 0.9108, 0.9535, 0.9104, 0.9582, 0.8935, 0.9095, 0.9687, 0.9052, 0.9683, 0.9055, 0.9676, 0.9098, 0.9679, 0.9371, 0.9652, 0.935, 0.9685, 0.9352, 0.9677, 0.9373, 0.9645, 0.9803, 0.8161, 0.9758, 0.832, 0.9757, 0.8322, 0.9801, 0.8164, 0.9755, 0.7383, 0.9789, 0.7487, 0.9788, 0.7495, 0.9754, 0.7392, 0.9712, 0.8488, 0.9667, 0.8642, 0.9666, 0.8642, 0.9711, 0.8489, 0.9667, 0.8642, 0.9624, 0.8787, 0.9624, 0.8786, 0.9666, 0.8642, 0.94, 0.9566, 0.9371, 0.9652, 0.9373, 0.9645, 0.9401, 0.9559, 0.9789, 0.7487, 0.9872, 0.7747, 0.9869, 0.7754, 0.9788, 0.7495, 0.9736, 0.731, 0.9755, 0.7383, 0.9754, 0.7392, 0.9735, 0.7319, 0.9165, 0.9687, 0.9095, 0.9687, 0.9098, 0.9679, 0.9168, 0.9679, 0.9882, 0.7862, 0.9845, 0.8014, 0.9843, 0.8018, 0.988, 0.7867, 0.9845, 0.8014, 0.9803, 0.8161, 0.9801, 0.8164, 0.9843, 0.8018, 0.935, 0.9685, 0.9318, 0.9695, 0.932, 0.9688, 0.9352, 0.9677, 0.9886, 0.7808, 0.9882, 0.7862, 0.988, 0.7867, 0.9883, 0.7814, 0.8902, 0.9602, 0.886, 0.9547, 0.8865, 0.9541, 0.8906, 0.9595, 1.013, 0.4155, 0.9945, 0.4793, 0.979, 0.5415, 0.9629, 0.5916, 0.4744, 0.5645, 0.4733, 0.539, 0.4699, 0.5146, 0.4641, 0.4921, 0.4564, 0.4724, 0.4468, 0.4558, 0.4359, 0.4436, 0.4241, 0.4359, 0.4117, 0.4332, 0.3993, 0.4354, 0.3873, 0.4425, 0.3762, 0.4542, 0.3664, 0.4701, 0.3583, 0.4896, 0.3522, 0.5119, 0.3483, 0.5361, 0.3467, 0.5615, 0.3249, 0.5617, 0.324, 0.5368, 0.3206, 0.5121, 0.3149, 0.4894, 0.3072, 0.4694, 0.2976, 0.453, 0.2866, 0.4407, 0.2747, 0.433, 0.2622, 0.4303, 0.2496, 0.4325, 0.2374, 0.4397, 0.2261, 0.4515, 0.2161, 0.4675, 0.2078, 0.487, 0.2015, 0.5095, 0.1975, 0.5339, 0.1958, 0.5595, 0.1959, 0.5626, 0.0141, 0.5639, 0.0002761, 0.5084, -0.01749, 0.4344, -0.02509, 0.3837, -0.0002308, 0.3838, -1.051e-05, 0.3685, 0.00311, 0.1027, 1.011, 0.119, 1.019, 0.2969, 1.019, 0.3036, 0.9869, 0.7754, 0.9883, 0.7814, 0.9869, 0.7827, 0.9856, 0.7769, 0.9503, 0.6961, 0.9612, 0.7072, 0.9604, 0.7104, 0.9499, 0.6994, 0.9612, 0.7072, 0.9616, 0.7077, 0.9608, 0.7108, 0.9604, 0.7104, 0.8865, 0.9541, 0.8799, 0.9455, 0.8811, 0.9429, 0.8876, 0.9513, 0.932, 0.9688, 0.9168, 0.9679, 0.9171, 0.9648, 0.9319, 0.9656, 0.9535, 0.9104, 0.9487, 0.9261, 0.9483, 0.9239, 0.953, 0.9086, 0.9616, 0.7077, 0.9682, 0.7153, 0.9673, 0.7182, 0.9608, 0.7108, 0.9682, 0.7153, 0.9708, 0.7241, 0.9698, 0.7268, 0.9673, 0.7182, 0.9624, 0.8786, 0.9582, 0.8935, 0.9576, 0.8921, 0.9616, 0.8776, 0.9487, 0.9261, 0.9443, 0.9416, 0.9439, 0.939, 0.9483, 0.9239, 0.8948, 0.9648, 0.8906, 0.9595, 0.8916, 0.9566, 0.8957, 0.9617, 0.8999, 0.967, 0.8948, 0.9648, 0.8957, 0.9617, 0.8962, 0.9619, 0.8972, 0.9623, 0.9006, 0.9638, 0.9757, 0.8322, 0.9711, 0.8489, 0.9702, 0.8486, 0.9746, 0.8323, 0.9708, 0.7241, 0.9735, 0.7319, 0.9724, 0.7345, 0.9698, 0.7268, 0.9443, 0.9416, 0.9401, 0.9559, 0.9399, 0.953, 0.9439, 0.939, 0.9055, 0.9676, 0.8999, 0.967, 0.9006, 0.9638, 0.9061, 0.9644, 0.9582, 0.8935, 0.9535, 0.9104, 0.953, 0.9086, 0.9576, 0.8921, 0.9098, 0.9679, 0.9055, 0.9676, 0.9061, 0.9644, 0.9103, 0.9647, 0.9373, 0.9645, 0.9352, 0.9677, 0.9351, 0.9645, 0.9371, 0.9614, 0.9801, 0.8164, 0.9757, 0.8322, 0.9746, 0.8323, 0.9789, 0.8169, 0.0141, 0.5639, 0.1959, 0.5626, 0.1966, 0.5851, 0.1999, 0.6098, 0.2055, 0.6327, 0.2132, 0.6529, 0.2227, 0.6696, 0.2337, 0.6821, 0.2458, 0.6899, 0.2585, 0.6928, 0.2711, 0.6905, 0.2833, 0.6833, 0.2947, 0.6713, 0.3048, 0.6551, 0.3131, 0.6353, 0.3194, 0.6127, 0.3233, 0.5881, 0.3249, 0.5617, 0.3467, 0.5615, 0.3477, 0.587, 0.351, 0.6116, 0.3567, 0.6343, 0.3643, 0.6544, 0.3739, 0.6709, 0.3849, 0.6834, 0.3968, 0.6911, 0.4093, 0.694, 0.4218, 0.6918, 0.4339, 0.6846, 0.4451, 0.6727, 0.4549, 0.6566, 0.463, 0.6369, 0.4691, 0.6144, 0.473, 0.5899, 0.4744, 0.5645, 0.9629, 0.5916, 0.9421, 0.6714, 0.8893, 0.8667, 0.8752, 0.9056, 0.8573, 0.9202, 0.7969, 0.9267, 0.7363, 0.9252, 0.6712, 0.924, 0.6027, 0.9256, 0.5389, 0.9218, 0.4789, 0.919, 0.4176, 0.9183, 0.3478, 0.9183, 0.2818, 0.9129, 0.2174, 0.9105, 0.1579, 0.9085, 0.1209, 0.9026, 0.1033, 0.8871, 0.08884, 0.8498, 0.03838, 0.653, 0.02747, 0.1111, 0.02438, 0.3739, 0.001682, 0.3754, 0.0006709, 0.3686, 0.002489, 0.2972, 0.005124, 0.2261, 0.00877, 0.112, 0.02449, 0.3741, 0.02427, 0.3894, 0.003723, 0.3905, 0.001486, 0.3756])
me_panel_000.materials.append(mat_uv_undercoat_amp)
me_panel_000.use_remesh_preserve_volume = False
me_panel_000.use_remesh_preserve_attributes = False
me_panel_000.use_mirror_vertex_groups = False
me_panel_000.update()
me_panel_001 = bpy.data.meshes.new('panel.001')
me_panel_001.from_pydata([(-0.4261, -0.305, -0.5658), (-0.4261, -0.3077, -0.5421), (-0.4261, -0.305, -0.5185), (-0.4261, -0.2969, -0.4944), (-0.4261, -0.2837, -0.4703), (-0.4261, -0.2309, -0.3621), (-0.4261, -0.2237, -0.3516), (-0.4261, -0.2152, -0.349), (-0.4794, -0.1841, -0.3484), (-0.4925, -0.1498, -0.3495), (-0.5074, -0.1127, -0.3505), (-0.5238, -0.07472, -0.3506), (-0.5372, -0.03467, -0.3533), (-0.5472, -8.7e-05, -0.3547), (-0.5372, 0.03361, -0.3533), (-0.5238, 0.06966, -0.3506), (-0.5074, 0.1088, -0.3505), (-0.4925, 0.1458, -0.3495), (-0.4794, 0.1802, -0.3484), (-0.4261, 0.2148, -0.35), (-0.4261, 0.2231, -0.3526), (-0.4261, 0.2296, -0.3637), (-0.4261, 0.2797, -0.4703), (-0.4261, 0.293, -0.4944), (-0.4261, 0.301, -0.4988), (-0.4261, 0.3037, -0.5225), (-0.4261, 0.301, -0.5462), (-0.1722, -0.3338, -0.5511), (-0.1722, -0.3345, -0.5274), (-0.1722, -0.3345, -0.5038), (-0.1722, -0.3262, -0.4803), (-0.1722, -0.3134, -0.4564), (-0.1722, -0.251, -0.3483), (-0.1722, -0.2412, -0.3367), (-0.1722, -0.2297, -0.3319), (-0.1722, -0.2058, -0.3304), (-0.1727, -0.1676, -0.3303), (-0.1733, -0.1264, -0.3301), (-0.1733, -0.084, -0.329), (-0.174, -0.03941, -0.3296), (-0.1748, -0.000206, -0.3299), (-0.174, 0.03812, -0.3296), (-0.1733, 0.07871, -0.329), (-0.1733, 0.1222, -0.3301), (-0.1727, 0.1634, -0.3303), (-0.1722, 0.2016, -0.3304), (-0.1722, 0.2397, -0.3329), (-0.1722, 0.2511, -0.3377), (-0.1722, 0.2601, -0.3499), (-0.1722, 0.3186, -0.4529), (-0.1722, 0.3288, -0.4728), (-0.1722, 0.3412, -0.4933), (-0.1722, 0.3424, -0.5293), (-0.1722, 0.3425, -0.5314), (-0.1722, -0.3035, -0.4387), (-0.1722, -0.2864, -0.4103), (-0.1722, 0.2944, -0.4115), (-0.1722, 0.3081, -0.4369), (-0.1734, -0.3337, -0.5896), (-0.1734, 0.3425, -0.5896), (-0.2758, -0.2662, -0.5069), (-0.2758, -0.2659, -0.5072), (-0.2758, -0.2657, -0.5077), (-0.2758, -0.2656, -0.5081), (-0.2758, -0.2655, -0.5086), (-0.2758, -0.2656, -0.5091), (-0.2758, -0.2657, -0.5096), (-0.2758, -0.2659, -0.51), (-0.2758, -0.2662, -0.5104), (-0.2758, -0.2666, -0.5107), (-0.2758, -0.267, -0.5109), (-0.2758, -0.2675, -0.511), (-0.2758, -0.268, -0.5111), (-0.2758, -0.2685, -0.511), (-0.2758, -0.2689, -0.5109), (-0.2758, -0.2693, -0.5107), (-0.2758, -0.2697, -0.5104), (-0.2758, -0.27, -0.51), (-0.2758, -0.2703, -0.5096), (-0.2758, -0.2704, -0.5091), (-0.2758, -0.2704, -0.5086), (-0.2758, -0.2704, -0.5081), (-0.2758, -0.2703, -0.5077), (-0.2758, -0.27, -0.5072), (-0.2758, -0.2697, -0.5069), (-0.2758, -0.2693, -0.5066), (-0.2758, -0.2689, -0.5063), (-0.2758, -0.2685, -0.5062), (-0.2758, -0.268, -0.5061), (-0.2758, -0.2675, -0.5062), (-0.2758, -0.267, -0.5063), (-0.2758, -0.2666, -0.5066), (-0.1659, -0.2662, -0.5069), (-0.1659, -0.2659, -0.5072), (-0.1659, -0.2657, -0.5077), (-0.1659, -0.2656, -0.5081), (-0.1659, -0.2655, -0.5086), (-0.1659, -0.2656, -0.5091), (-0.1659, -0.2657, -0.5096), (-0.1659, -0.2659, -0.51), (-0.1659, -0.2662, -0.5104), (-0.1659, -0.2666, -0.5107), (-0.1659, -0.267, -0.5109), (-0.1659, -0.2675, -0.511), (-0.1659, -0.268, -0.5111), (-0.1659, -0.2685, -0.511), (-0.1659, -0.2689, -0.5109), (-0.1659, -0.2693, -0.5107), (-0.1659, -0.2697, -0.5104), (-0.1659, -0.27, -0.51), (-0.1659, -0.2703, -0.5096), (-0.1659, -0.2704, -0.5091), (-0.1659, -0.2704, -0.5086), (-0.1659, -0.2704, -0.5081), (-0.1659, -0.2703, -0.5077), (-0.1659, -0.27, -0.5072), (-0.1659, -0.2697, -0.5069), (-0.1659, -0.2693, -0.5066), (-0.1659, -0.2689, -0.5063), (-0.1659, -0.2685, -0.5062), (-0.1659, -0.268, -0.5061), (-0.1659, -0.2675, -0.5062), (-0.1659, -0.267, -0.5063), (-0.1659, -0.2666, -0.5066), (-0.1672, -0.2647, -0.5113), (-0.1672, -0.2655, -0.512), (-0.1672, -0.2666, -0.5124), (-0.1672, -0.2676, -0.5126), (-0.1672, -0.2687, -0.5124), (-0.1672, -0.2697, -0.512), (-0.1672, -0.2706, -0.5113), (-0.1672, -0.2712, -0.5105), (-0.1672, -0.2717, -0.5095), (-0.1672, -0.2718, -0.5084), (-0.1672, -0.2717, -0.5073), (-0.1672, -0.2712, -0.5063), (-0.1672, -0.2706, -0.5054), (-0.1672, -0.2697, -0.5048), (-0.1672, -0.2687, -0.5043), (-0.1672, -0.2676, -0.5042), (-0.1672, -0.2666, -0.5043), (-0.1672, -0.2655, -0.5048), (-0.1672, -0.2647, -0.5054), (-0.1672, -0.264, -0.5063), (-0.1672, -0.2636, -0.5073), (-0.1672, -0.2635, -0.5084), (-0.1672, -0.2636, -0.5095), (-0.1672, -0.264, -0.5105), (-0.17, -0.2282, -0.4163), (-0.17, -0.2291, -0.417), (-0.17, -0.2301, -0.4174), (-0.17, -0.2312, -0.4175), (-0.17, -0.2323, -0.4174), (-0.17, -0.2333, -0.417), (-0.17, -0.2341, -0.4163), (-0.17, -0.2348, -0.4154), (-0.17, -0.2352, -0.4144), (-0.17, -0.2354, -0.4134), (-0.17, -0.2352, -0.4123), (-0.17, -0.2348, -0.4113), (-0.17, -0.2341, -0.4104), (-0.17, -0.2333, -0.4097), (-0.17, -0.2323, -0.4093), (-0.17, -0.2312, -0.4092), (-0.17, -0.2301, -0.4093), (-0.17, -0.2291, -0.4097), (-0.17, -0.2282, -0.4104), (-0.17, -0.2276, -0.4113), (-0.17, -0.2272, -0.4123), (-0.17, -0.227, -0.4134), (-0.17, -0.2272, -0.4144), (-0.17, -0.2276, -0.4154), (-0.17, -0.2259, -0.4187), (-0.17, -0.2274, -0.4198), (-0.17, -0.2292, -0.4206), (-0.17, -0.2312, -0.4209), (-0.17, -0.2331, -0.4206), (-0.17, -0.2349, -0.4198), (-0.17, -0.2365, -0.4187), (-0.17, -0.2377, -0.4171), (-0.17, -0.2384, -0.4153), (-0.17, -0.2387, -0.4134), (-0.17, -0.2384, -0.4114), (-0.17, -0.2377, -0.4096), (-0.1806, -0.222, -0.413), (-0.17, -0.2349, -0.4069), (-0.17, -0.2331, -0.4061), (-0.17, -0.2312, -0.4058), (-0.17, -0.2292, -0.4061), (-0.17, -0.2274, -0.4069), (-0.17, -0.2259, -0.408), (-0.17, -0.2247, -0.4096), (-0.17, -0.2239, -0.4114), (-0.17, -0.2237, -0.4134), (-0.17, -0.2239, -0.4153), (-0.17, -0.2247, -0.4171), (-0.1729, -0.2274, -0.4198), (-0.1729, -0.2259, -0.4187), (-0.1729, -0.2292, -0.4206), (-0.1729, -0.2312, -0.4209), (-0.1729, -0.2331, -0.4206), (-0.1729, -0.2349, -0.4198), (-0.1729, -0.2365, -0.4187), (-0.1729, -0.2377, -0.4171), (-0.1729, -0.2384, -0.4153), (-0.1729, -0.2387, -0.4134), (-0.1729, -0.2384, -0.4114), (-0.1729, -0.2377, -0.4096), (-0.1729, -0.2365, -0.408), (-0.1729, -0.2349, -0.4069), (-0.1729, -0.2331, -0.4061), (-0.1729, -0.2312, -0.4058), (-0.1729, -0.2292, -0.4061), (-0.1729, -0.2274, -0.4069), (-0.1729, -0.2259, -0.408), (-0.1729, -0.2247, -0.4096), (-0.1729, -0.2239, -0.4114), (-0.1729, -0.2237, -0.4134), (-0.1729, -0.2239, -0.4153), (-0.1729, -0.2247, -0.4171), (-0.1751, -0.2255, -0.4213), (-0.1751, -0.2218, -0.4148), (-0.1751, -0.2221, -0.4129), (-0.1676, 0.3375, -0.4957), (-0.1676, 0.3386, -0.5313), (-0.1676, -0.2998, -0.4417), (-0.1681, -0.1654, -0.3346), (-0.1687, -0.1247, -0.3344), (-0.1676, -0.3304, -0.5061), (-0.1676, -0.3222, -0.4828), (-0.1676, 0.3152, -0.4558), (-0.1676, 0.3253, -0.4754), (-0.1687, -0.08281, -0.3333), (-0.1694, -0.03874, -0.3339), (-0.1676, -0.3096, -0.4593), (-0.1687, 0.121, -0.3344), (-0.1681, 0.1617, -0.3346), (-0.1694, 0.0379, -0.3339), (-0.1687, 0.07802, -0.3333), (-0.1676, -0.2268, -0.3362), (-0.1677, -0.2032, -0.3347), (-0.1676, 0.2573, -0.3539), (-0.1676, 0.3047, -0.4399), (-0.1677, 0.1995, -0.3347), (-0.1676, 0.2371, -0.3372), (-0.1676, -0.2479, -0.3523), (-0.1676, -0.2382, -0.3409), (-0.1676, -0.2829, -0.4137), (-0.1676, 0.2912, -0.4148), (-0.1676, 0.2484, -0.3419), (-0.1676, 0.3387, -0.5334), (-0.1701, 1.755e-05, -0.3342), (-0.1676, -0.3304, -0.5294), (-0.1676, -0.3298, -0.5528), (-0.1687, -0.3296, -0.5909), (-0.1687, 0.3387, -0.5909), (-0.1655, 0.3349, -0.4984), (-0.1655, 0.3361, -0.5336), (-0.1655, -0.2968, -0.4449), (-0.166, -0.1636, -0.3387), (-0.1667, -0.1232, -0.3385), (-0.1655, -0.3271, -0.5086), (-0.1655, -0.319, -0.4856), (-0.1655, 0.3128, -0.4588), (-0.1655, 0.3228, -0.4783), (-0.1667, -0.08169, -0.3374), (-0.1673, -0.038, -0.338), (-0.1655, -0.3065, -0.4623), (-0.1667, 0.1203, -0.3385), (-0.166, 0.1607, -0.3387), (-0.1673, 0.03797, -0.338), (-0.1667, 0.07774, -0.3374), (-0.1655, -0.2244, -0.3403), (-0.1656, -0.201, -0.3388), (-0.1655, 0.2555, -0.3578), (-0.1655, 0.3025, -0.4431), (-0.1656, 0.1982, -0.3388), (-0.1655, 0.2355, -0.3413), (-0.1655, -0.2453, -0.3563), (-0.1655, -0.2357, -0.3449), (-0.1655, -0.28, -0.417), (-0.1655, 0.2891, -0.4182), (-0.1655, 0.2466, -0.3459), (-0.1655, 0.3362, -0.5358), (-0.1681, 0.0004202, -0.3383), (-0.1655, -0.3271, -0.5318), (-0.1655, -0.3265, -0.555), (-0.1667, -0.3264, -0.5927), (-0.1667, 0.3362, -0.5927), (-0.1751, -0.224, -0.4201), (-0.1723, -0.2345, -0.4201), (-0.1723, -0.2357, -0.4185), (-0.1876, -0.2184, -0.4157), (-0.1751, -0.2345, -0.4096), (-0.1723, -0.224, -0.4201), (-0.1723, -0.2228, -0.4185), (-0.1723, -0.2322, -0.4119), (-0.1723, -0.2221, -0.4129), (-0.1723, -0.2334, -0.4148), (-0.1723, -0.2367, -0.4148), (-0.1723, -0.2364, -0.4129), (-0.1751, -0.2221, -0.4167), (-0.1723, -0.2328, -0.4127), (-0.1723, -0.2357, -0.4111), (-0.1751, -0.2357, -0.4111), (-0.1723, -0.2313, -0.4112), (-0.1723, -0.233, -0.4084), (-0.1723, -0.2218, -0.4148), (-0.1723, -0.2221, -0.4167), (-0.1723, -0.2255, -0.4213), (-0.1723, -0.2273, -0.422), (-0.1723, -0.2322, -0.4177), (-0.1723, -0.2332, -0.4137), (-0.1723, -0.2328, -0.4169), (-0.1751, -0.2228, -0.4185), (-0.1751, -0.2273, -0.422), (-0.1751, -0.233, -0.4084), (-0.1678, 0.3322, -0.4991), (-0.1678, 0.3333, -0.5341), (-0.1678, -0.2943, -0.4461), (-0.1683, -0.1622, -0.3408), (-0.1689, -0.1222, -0.3406), (-0.1678, -0.3244, -0.5093), (-0.1678, -0.3164, -0.4865), (-0.1678, 0.3103, -0.4599), (-0.1678, 0.3202, -0.4792), (-0.1689, -0.08098, -0.3395), (-0.1696, -0.03764, -0.3401), (-0.1678, -0.3039, -0.4633), (-0.1689, 0.1194, -0.3406), (-0.1683, 0.1594, -0.3408), (-0.1696, 0.03769, -0.3401), (-0.1689, 0.07714, -0.3395), (-0.1678, -0.2225, -0.3423), (-0.1679, -0.1993, -0.3408), (-0.1678, 0.2534, -0.3598), (-0.1678, 0.3, -0.4443), (-0.1679, 0.1966, -0.3408), (-0.1678, 0.2336, -0.3433), (-0.1678, -0.2433, -0.3582), (-0.1678, -0.2338, -0.3469), (-0.1678, -0.2777, -0.4185), (-0.1678, 0.2868, -0.4196), (-0.1678, 0.2446, -0.3479), (-0.1678, 0.3334, -0.5362), (-0.1703, 0.000455, -0.3404), (-0.1678, -0.3244, -0.5323), (-0.1678, -0.3238, -0.5553), (-0.1689, -0.3236, -0.5927), (-0.1689, 0.3334, -0.5927), (-0.1806, -0.2217, -0.4149), (-0.1806, -0.2254, -0.4213), (-0.1806, -0.2239, -0.4201), (-0.1777, -0.2344, -0.4201), (-0.1777, -0.2356, -0.4186), (-0.1806, -0.2344, -0.4096), (-0.1777, -0.2239, -0.4201), (-0.1777, -0.2227, -0.4186), (-0.1777, -0.2321, -0.412), (-0.1777, -0.222, -0.413), (-0.1777, -0.2333, -0.4149), (-0.1777, -0.2366, -0.4149), (-0.1777, -0.2363, -0.413), (-0.1806, -0.222, -0.4168), (-0.1777, -0.2327, -0.4128), (-0.1777, -0.2356, -0.4112), (-0.1806, -0.2356, -0.4112), (-0.1777, -0.2312, -0.4113), (-0.1777, -0.2329, -0.4084), (-0.1777, -0.2217, -0.4149), (-0.1777, -0.222, -0.4168), (-0.1777, -0.2254, -0.4213), (-0.1777, -0.2272, -0.4221), (-0.1777, -0.2321, -0.4178), (-0.1777, -0.2332, -0.4138), (-0.1777, -0.2327, -0.417), (-0.1806, -0.2227, -0.4186), (-0.1806, -0.2272, -0.4221), (-0.1806, -0.2329, -0.4084), (-0.1733, 0.3321, -0.4992), (-0.1733, 0.3332, -0.5341), (-0.1733, -0.2942, -0.4461), (-0.1737, -0.1621, -0.3409), (-0.1744, -0.1221, -0.3407), (-0.1733, -0.3243, -0.5094), (-0.1733, -0.3162, -0.4865), (-0.1733, 0.3102, -0.4599), (-0.1733, 0.3201, -0.4793), (-0.1744, -0.08094, -0.3396), (-0.1751, -0.03763, -0.3402), (-0.1733, -0.3038, -0.4634), (-0.1744, 0.1193, -0.3407), (-0.1737, 0.1594, -0.3409), (-0.1751, 0.03768, -0.3402), (-0.1744, 0.07711, -0.3396), (-0.1733, -0.2225, -0.3424), (-0.1733, -0.1993, -0.3409), (-0.1733, 0.2533, -0.3598), (-0.1733, 0.2999, -0.4444), (-0.1733, 0.1965, -0.3409), (-0.1733, 0.2335, -0.3434), (-0.1733, -0.2432, -0.3583), (-0.1733, -0.2337, -0.347), (-0.1733, -0.2776, -0.4186), (-0.1733, 0.2867, -0.4197), (-0.1733, 0.2445, -0.348), (-0.1733, 0.3333, -0.5362), (-0.1758, 0.0004567, -0.3405), (-0.1733, -0.3242, -0.5323), (-0.1733, -0.3236, -0.5553), (-0.1744, -0.3235, -0.5927), (-0.1744, 0.3333, -0.5927), (-0.1876, -0.2182, -0.4176), (-0.1876, -0.2219, -0.424), (-0.1876, -0.2203, -0.4228), (-0.1848, -0.2307, -0.4228), (-0.1848, -0.2319, -0.4213), (-0.1848, -0.2307, -0.4125), (-0.1876, -0.2307, -0.4125), (-0.1848, -0.2203, -0.4228), (-0.1848, -0.2192, -0.4213), (-0.1848, -0.2284, -0.4148), (-0.1848, -0.2184, -0.4157), (-0.1848, -0.2296, -0.4176), (-0.1848, -0.2328, -0.4176), (-0.1848, -0.2326, -0.4157), (-0.1876, -0.2184, -0.4195), (-0.1848, -0.229, -0.4156), (-0.1848, -0.2319, -0.414), (-0.1876, -0.2319, -0.414), (-0.1848, -0.2275, -0.4141), (-0.1848, -0.2292, -0.4113), (-0.1848, -0.2182, -0.4176), (-0.1848, -0.2184, -0.4195), (-0.1848, -0.2219, -0.424), (-0.1848, -0.2236, -0.4247), (-0.1848, -0.2284, -0.4205), (-0.1848, -0.2294, -0.4166), (-0.1848, -0.229, -0.4197), (-0.1876, -0.2192, -0.4213), (-0.1876, -0.2236, -0.4247), (-0.1876, -0.2292, -0.4113), (-0.1804, 0.327, -0.5006), (-0.1804, 0.3281, -0.535), (-0.1804, -0.2895, -0.4484), (-0.1809, -0.1595, -0.3448), (-0.1815, -0.1201, -0.3446), (-0.1804, -0.3192, -0.5106), (-0.1804, -0.3112, -0.4881), (-0.1804, 0.3054, -0.462), (-0.1804, 0.3152, -0.481), (-0.1815, -0.07961, -0.3435), (-0.1822, -0.03697, -0.3441), (-0.1804, -0.299, -0.4654), (-0.1815, 0.1176, -0.3446), (-0.1809, 0.157, -0.3448), (-0.1822, 0.03717, -0.3441), (-0.1815, 0.07598, -0.3435), (-0.1804, -0.2189, -0.3463), (-0.1805, -0.1961, -0.3448), (-0.1804, 0.2494, -0.3635), (-0.1804, 0.2953, -0.4466), (-0.1805, 0.1935, -0.3448), (-0.1804, 0.2299, -0.3473), (-0.1804, -0.2393, -0.3619), (-0.1804, -0.2299, -0.3508), (-0.1804, -0.2732, -0.4212), (-0.1804, 0.2823, -0.4224), (-0.1804, 0.2408, -0.3518), (-0.1804, 0.3282, -0.5371), (-0.1829, 0.000522, -0.3444), (-0.1804, -0.3191, -0.5332), (-0.1804, -0.3185, -0.5559), (-0.1815, -0.3184, -0.5927), (-0.1815, 0.3282, -0.5927), (-0.1804, -0.07115, -0.4232), (-0.1804, -0.07599, -0.4293), (-0.1804, -0.07963, -0.4362), (-0.1804, -0.08187, -0.4437), (-0.1804, -0.08263, -0.4515), (-0.1804, -0.08187, -0.4593), (-0.1804, -0.07963, -0.4667), (-0.1804, -0.07598, -0.4736), (-0.1804, -0.07108, -0.4797), (-0.1804, -0.0651, -0.4846), (-0.1804, -0.05828, -0.4883), (-0.1804, -0.05089, -0.4906), (-0.1804, -0.04319, -0.4913), (-0.1804, -0.0355, -0.4906), (-0.1804, -0.0281, -0.4883), (-0.1804, -0.02128, -0.4846), (-0.1804, -0.0153, -0.4795), (-0.1804, -0.0104, -0.4735), (-0.1804, -0.006751, -0.4667), (-0.1804, -0.004507, -0.4592), (-0.1804, -0.003749, -0.4515), (-0.1804, -0.004507, -0.4437), (-0.1804, -0.006751, -0.4362), (-0.1804, -0.0104, -0.4293), (-0.1804, -0.0153, -0.4233), (-0.1804, -0.02128, -0.4183), (-0.1804, -0.0281, -0.4146), (-0.1804, -0.0355, -0.4123), (-0.1804, -0.04319, -0.4116), (-0.1804, -0.05089, -0.4123), (-0.1804, -0.05828, -0.4146), (-0.1804, -0.0651, -0.4183), (-0.1804, -0.09617, -0.4513), (-0.1804, -0.1762, -0.4501), (-0.1804, -0.1516, -0.4882), (-0.1804, -0.1441, -0.4905), (-0.1804, -0.1362, -0.4913), (-0.1804, -0.1284, -0.4905), (-0.1804, -0.1209, -0.4882), (-0.1804, -0.114, -0.4845), (-0.1804, -0.1079, -0.4795), (-0.1804, -0.1029, -0.4734), (-0.1804, -0.0992, -0.4664), (-0.1804, -0.09692, -0.4589), (-0.1804, -0.1763, -0.451), (-0.1804, -0.1755, -0.4589), (-0.1804, -0.1733, -0.4664), (-0.1804, -0.1696, -0.4734), (-0.1804, -0.1646, -0.4795), (-0.1804, -0.1585, -0.4845), (-0.1804, -0.09692, -0.4432), (-0.1804, -0.0992, -0.4356), (-0.1804, -0.1029, -0.4287), (-0.1804, -0.1079, -0.4226), (-0.1804, -0.114, -0.4176), (-0.1804, -0.1209, -0.4139), (-0.1804, -0.1284, -0.4116), (-0.1804, -0.1362, -0.4108), (-0.1804, -0.1441, -0.4116), (-0.1804, -0.1516, -0.4139), (-0.1804, -0.1585, -0.4176), (-0.1804, -0.1646, -0.4226), (-0.1804, -0.1696, -0.4287), (-0.1804, -0.1733, -0.4356), (-0.1804, -0.1755, -0.4432), (-0.1804, -0.3183, -0.5082), (-0.1815, -0.3029, -0.5927), (-0.1804, -0.3005, -0.5087), (-0.1804, -0.3167, -0.5038), (-0.1804, -0.3006, -0.5045)], [], [(0, 27, 28, 1), (1, 28, 29, 2), (2, 29, 30, 3), (3, 30, 31, 4), (5, 32, 33, 6), (6, 33, 34, 7), (7, 34, 35, 8), (8, 35, 36, 9), (9, 36, 37, 10), (10, 37, 38, 11), (11, 38, 39, 12), (12, 39, 40, 13), (13, 40, 41, 14), (14, 41, 42, 15), (15, 42, 43, 16), (16, 43, 44, 17), (17, 44, 45, 18), (18, 45, 46, 19), (19, 46, 47, 20), (20, 47, 48, 21), (22, 49, 50, 23), (23, 50, 51, 24), (24, 51, 52, 25), (25, 52, 53, 26), (37, 36, 226, 227), (54, 55, 5, 4), (31, 54, 4), (55, 32, 5), (56, 57, 22, 21), (48, 56, 21), (57, 49, 22), (40, 39, 233, 251), (57, 56, 248, 242), (56, 48, 241, 248), (34, 33, 246, 239), (27, 58, 254, 253), (41, 40, 251, 237), (44, 43, 235, 236), (32, 55, 247, 245), (59, 53, 250, 255), (46, 45, 243, 244), (52, 51, 223, 224), (49, 57, 242, 230), (51, 50, 231, 223), (257, 256, 317, 318), (282, 277, 338, 343), (283, 257, 318, 344), (274, 282, 343, 335), (276, 269, 330, 337), (242, 248, 281, 275), (249, 244, 277, 282), (250, 224, 257, 283), (239, 246, 279, 272), (240, 239, 272, 273), (238, 237, 270, 271), (234, 229, 262, 267), (241, 249, 282, 274), (226, 240, 273, 259), (236, 235, 268, 269), (243, 236, 269, 276), (235, 238, 271, 268), (225, 234, 267, 258), (247, 225, 258, 280), (38, 37, 227, 232), (47, 46, 244, 249), (30, 29, 228, 229), (28, 27, 253, 252), (48, 47, 249, 241), (29, 28, 252, 228), (50, 49, 230, 231), (42, 41, 237, 238), (43, 42, 238, 235), (55, 54, 225, 247), (35, 34, 239, 240), (33, 32, 245, 246), (53, 52, 224, 250), (36, 35, 240, 226), (39, 38, 232, 233), (31, 30, 229, 234), (45, 44, 236, 243), (54, 31, 234, 225), (280, 258, 319, 341), (281, 274, 335, 342), (270, 284, 345, 331), (279, 278, 339, 340), (277, 276, 337, 338), (252, 253, 286, 285), (230, 242, 275, 263), (224, 223, 256, 257), (245, 247, 280, 278), (244, 243, 276, 277), (232, 227, 260, 265), (227, 226, 259, 260), (246, 245, 278, 279), (237, 251, 284, 270), (229, 228, 261, 262), (248, 241, 274, 281), (231, 230, 263, 264), (223, 231, 264, 256), (255, 250, 283, 288), (251, 233, 266, 284), (253, 254, 287, 286), (233, 232, 265, 266), (228, 252, 285, 261), (321, 320, 382, 383), (345, 327, 389, 407), (317, 325, 387, 379), (318, 317, 379, 380), (326, 321, 383, 388), (339, 341, 403, 401), (347, 348, 410, 409), (344, 318, 380, 406), (349, 344, 406, 411), (335, 343, 405, 397), (285, 286, 347, 346), (278, 280, 341, 339), (265, 260, 321, 326), (260, 259, 320, 321), (262, 261, 322, 323), (264, 263, 324, 325), (256, 264, 325, 317), (288, 283, 344, 349), (284, 266, 327, 345), (266, 265, 326, 327), (286, 287, 348, 347), (261, 285, 346, 322), (258, 267, 328, 319), (268, 271, 332, 329), (269, 268, 329, 330), (259, 273, 334, 320), (267, 262, 323, 328), (271, 270, 331, 332), (273, 272, 333, 334), (272, 279, 340, 333), (275, 281, 342, 336), (263, 275, 336, 324), (408, 409, 472, 471), (405, 400, 463, 468), (402, 401, 464, 465), (399, 392, 455, 462), (400, 399, 462, 463), (403, 381, 444, 466), (386, 398, 461, 449), (404, 397, 460, 467), (396, 395, 458, 459), (393, 407, 470, 456), (394, 393, 456, 457), (398, 404, 467, 461), (322, 346, 408, 384), (323, 322, 384, 385), (329, 332, 394, 391), (325, 324, 386, 387), (320, 334, 396, 382), (328, 323, 385, 390), (327, 326, 388, 389), (319, 328, 390, 381), (333, 340, 402, 395), (330, 329, 391, 392), (336, 342, 404, 398), (332, 331, 393, 394), (331, 345, 407, 393), (334, 333, 395, 396), (342, 335, 397, 404), (324, 336, 398, 386), (341, 319, 381, 403), (338, 337, 399, 400), (337, 330, 392, 399), (340, 339, 401, 402), (343, 338, 400, 405), (346, 347, 409, 408), (442, 450, 449, 461, 495, 494, 493, 492, 491, 490, 489, 488, 487, 486, 485, 484, 483, 482, 481, 480, 479, 507, 518, 517, 516, 515, 514, 513, 512, 511, 510, 509, 524, 523, 522, 521, 520, 519, 508, 444, 453, 448, 543, 544, 542, 541, 474, 469, 443), (397, 405, 468, 460), (411, 406, 469, 474), (406, 380, 443, 469), (409, 410, 473, 472), (401, 403, 466, 464), (388, 383, 446, 451), (380, 379, 442, 443), (379, 387, 450, 442), (407, 389, 452, 470), (383, 382, 445, 446), (384, 408, 471, 447), (385, 384, 447, 540, 543, 448), (391, 394, 457, 454), (387, 386, 449, 450), (382, 396, 459, 445), (390, 385, 448, 453), (389, 388, 451, 452), (381, 390, 453, 444), (395, 402, 465, 458), (392, 391, 454, 455), (444, 508, 539, 538, 537, 536, 535, 534, 533, 532, 531, 530, 529, 528, 527, 526, 525, 507, 479, 478, 477, 476, 475, 506, 505, 504, 503, 502, 501, 500, 499, 498, 497, 496, 495, 461, 467, 460, 468, 463, 462, 455, 454, 457, 456, 470, 452, 451, 446, 445, 459, 458, 465, 464, 466), (541, 542, 540, 447, 471, 472, 473), (542, 544, 543, 540)])
me_panel_001.polygons.foreach_set('use_smooth', [1, 1, 1, 1, 1, 1, 1, 1, 1, 1, 1, 1, 1, 1, 1, 1, 1, 1, 1, 1, 1, 1, 1, 1, 1, 1, 1, 1, 1, 1, 1, 1, 1, 1, 1, 0, 1, 1, 1, 0, 1, 1, 1, 1, 1, 1, 1, 1, 1, 1, 1, 1, 1, 1, 1, 1, 1, 1, 1, 1, 1, 1, 1, 1, 1, 1, 1, 1, 1, 1, 1, 1, 1, 1, 1, 1, 1, 1, 1, 1, 1, 1, 1, 1, 1, 1, 1, 1, 1, 1, 1, 1, 1, 1, 1, 1, 1, 1, 1, 0, 1, 0, 1, 1, 1, 1, 1, 1, 1, 1, 0, 1, 0, 1, 1, 1, 1, 1, 1, 1, 1, 0, 1, 1, 0, 1, 1, 1, 1, 1, 1, 1, 1, 1, 1, 1, 1, 1, 1, 1, 1, 1, 1, 1, 1, 1, 1, 1, 1, 1, 1, 1, 1, 1, 1, 1, 1, 1, 1, 1, 1, 1, 1, 1, 1, 1, 1, 1, 1, 1, 1, 1, 0, 1, 0, 1, 1, 1, 1, 1, 1, 1, 1, 1, 1, 1, 1, 1, 1, 1, 1, 1, 1, 1])
_uv = me_panel_001.uv_layers.new(name='UVMap')
_uv.uv.foreach_set('vector', [0.9015, 0.9296, 0.8844, 0.9635, 0.8887, 0.969, 0.9047, 0.9344, 0.9047, 0.9344, 0.8887, 0.969, 0.8931, 0.9744, 0.9084, 0.9376, 0.9084, 0.9376, 0.8931, 0.9744, 0.8984, 0.9765, 0.9125, 0.9393, 0.9125, 0.9393, 0.8984, 0.9765, 0.9043, 0.9769, 0.9171, 0.9395, 0.9374, 0.9423, 0.9317, 0.9774, 0.935, 0.9763, 0.9396, 0.942, 0.9396, 0.942, 0.935, 0.9763, 0.9372, 0.9728, 0.9407, 0.9399, 0.9407, 0.9399, 0.9372, 0.9728, 0.9401, 0.9638, 0.944, 0.9275, 0.944, 0.9275, 0.9401, 0.9638, 0.9443, 0.9488, 0.9467, 0.9169, 0.9467, 0.9169, 0.9443, 0.9488, 0.9488, 0.9326, 0.9495, 0.9057, 0.9495, 0.9057, 0.9488, 0.9326, 0.9537, 0.9161, 0.9525, 0.8947, 0.9525, 0.8947, 0.9537, 0.9161, 0.9584, 0.8983, 0.9552, 0.883, 0.9552, 0.883, 0.9584, 0.8983, 0.9626, 0.8828, 0.9576, 0.8732, 0.9576, 0.8732, 0.9626, 0.8828, 0.9669, 0.8677, 0.9604, 0.8643, 0.9604, 0.8643, 0.9669, 0.8677, 0.9715, 0.8517, 0.9635, 0.8547, 0.9635, 0.8547, 0.9715, 0.8517, 0.976, 0.8341, 0.9667, 0.8436, 0.9667, 0.8436, 0.976, 0.8341, 0.9806, 0.8176, 0.9699, 0.8329, 0.9699, 0.8329, 0.9806, 0.8176, 0.9848, 0.8023, 0.9729, 0.8227, 0.9729, 0.8227, 0.9848, 0.8023, 0.9885, 0.7865, 0.9764, 0.8099, 0.9764, 0.8099, 0.9885, 0.7865, 0.9888, 0.7809, 0.9767, 0.8069, 0.9767, 0.8069, 0.9888, 0.7809, 0.9873, 0.7747, 0.9755, 0.8031, 0.9634, 0.7709, 0.9729, 0.7301, 0.9701, 0.722, 0.9609, 0.763, 0.9609, 0.763, 0.9701, 0.722, 0.9673, 0.7129, 0.9609, 0.7599, 0.9609, 0.7599, 0.9673, 0.7129, 0.9604, 0.7053, 0.9575, 0.7554, 0.9575, 0.7554, 0.9604, 0.7053, 0.9599, 0.7048, 0.9537, 0.7525, 0.9488, 0.9326, 0.9443, 0.9488, 0.9436, 0.9474, 0.9481, 0.9313, 0.9087, 0.9772, 0.9159, 0.977, 0.9374, 0.9423, 0.9171, 0.9395, 0.9043, 0.9769, 0.9087, 0.9772, 0.9171, 0.9395, 0.9159, 0.977, 0.9317, 0.9774, 0.9374, 0.9423, 0.9786, 0.7482, 0.975, 0.7375, 0.9634, 0.7709, 0.9755, 0.8031, 0.9873, 0.7747, 0.9786, 0.7482, 0.9755, 0.8031, 0.975, 0.7375, 0.9729, 0.7301, 0.9634, 0.7709, 0.9626, 0.8828, 0.9584, 0.8983, 0.9576, 0.8973, 0.9618, 0.8818, 0.975, 0.7375, 0.9786, 0.7482, 0.9777, 0.7481, 0.9741, 0.7375, 0.9786, 0.7482, 0.9873, 0.7747, 0.9863, 0.7745, 0.9777, 0.7481, 0.9372, 0.9728, 0.935, 0.9763, 0.9344, 0.9747, 0.9366, 0.9713, 0.8844, 0.9635, 0.8774, 0.9548, 0.8772, 0.9534, 0.8841, 0.9621, 0.9669, 0.8677, 0.9626, 0.8828, 0.9618, 0.8818, 0.9661, 0.8668, 0.9806, 0.8176, 0.976, 0.8341, 0.9751, 0.8335, 0.9796, 0.8171, 0.9317, 0.9774, 0.9159, 0.977, 0.9154, 0.9755, 0.9311, 0.9759, 0.9486, 0.6936, 0.9599, 0.7048, 0.9592, 0.705, 0.9479, 0.6939, 0.9885, 0.7865, 0.9848, 0.8023, 0.9838, 0.8019, 0.9875, 0.7862, 0.9604, 0.7053, 0.9673, 0.7129, 0.9665, 0.7131, 0.9596, 0.7055, 0.9729, 0.7301, 0.975, 0.7375, 0.9741, 0.7375, 0.9721, 0.7301, 0.9673, 0.7129, 0.9701, 0.722, 0.9692, 0.7221, 0.9665, 0.7131, 0.9588, 0.7057, 0.9657, 0.7132, 0.9652, 0.7145, 0.9584, 0.7071, 0.9869, 0.7803, 0.9866, 0.7858, 0.9858, 0.7863, 0.9861, 0.7809, 0.9584, 0.7052, 0.9588, 0.7057, 0.9584, 0.7071, 0.958, 0.7066, 0.9854, 0.7742, 0.9869, 0.7803, 0.9861, 0.7809, 0.9847, 0.7748, 0.9829, 0.8014, 0.9787, 0.8165, 0.9781, 0.8167, 0.9822, 0.8017, 0.9741, 0.7375, 0.9777, 0.7481, 0.9768, 0.748, 0.9733, 0.7375, 0.9878, 0.7806, 0.9875, 0.7862, 0.9866, 0.7858, 0.9869, 0.7803, 0.9592, 0.705, 0.9596, 0.7055, 0.9588, 0.7057, 0.9584, 0.7052, 0.9366, 0.9713, 0.9344, 0.9747, 0.9338, 0.9731, 0.936, 0.9697, 0.9395, 0.9623, 0.9366, 0.9713, 0.936, 0.9697, 0.9388, 0.9608, 0.9706, 0.8509, 0.9661, 0.8668, 0.9653, 0.8659, 0.9698, 0.8501, 0.9038, 0.9754, 0.898, 0.975, 0.8977, 0.9734, 0.9035, 0.9738, 0.9863, 0.7745, 0.9878, 0.7806, 0.9869, 0.7803, 0.9854, 0.7742, 0.9436, 0.9474, 0.9395, 0.9623, 0.9388, 0.9608, 0.943, 0.946, 0.9796, 0.8171, 0.9751, 0.8335, 0.9743, 0.8328, 0.9787, 0.8165, 0.9838, 0.8019, 0.9796, 0.8171, 0.9787, 0.8165, 0.9829, 0.8014, 0.9751, 0.8335, 0.9706, 0.8509, 0.9698, 0.8501, 0.9743, 0.8328, 0.9082, 0.9756, 0.9038, 0.9754, 0.9035, 0.9738, 0.9078, 0.974, 0.9154, 0.9755, 0.9082, 0.9756, 0.9078, 0.974, 0.915, 0.9738, 0.9537, 0.9161, 0.9488, 0.9326, 0.9481, 0.9313, 0.9529, 0.915, 0.9888, 0.7809, 0.9885, 0.7865, 0.9875, 0.7862, 0.9878, 0.7806, 0.8984, 0.9765, 0.8931, 0.9744, 0.8928, 0.9729, 0.898, 0.975, 0.8887, 0.969, 0.8844, 0.9635, 0.8841, 0.9621, 0.8884, 0.9676, 0.9873, 0.7747, 0.9888, 0.7809, 0.9878, 0.7806, 0.9863, 0.7745, 0.8931, 0.9744, 0.8887, 0.969, 0.8884, 0.9676, 0.8928, 0.9729, 0.9701, 0.722, 0.9729, 0.7301, 0.9721, 0.7301, 0.9692, 0.7221, 0.9715, 0.8517, 0.9669, 0.8677, 0.9661, 0.8668, 0.9706, 0.8509, 0.976, 0.8341, 0.9715, 0.8517, 0.9706, 0.8509, 0.9751, 0.8335, 0.9159, 0.977, 0.9087, 0.9772, 0.9082, 0.9756, 0.9154, 0.9755, 0.9401, 0.9638, 0.9372, 0.9728, 0.9366, 0.9713, 0.9395, 0.9623, 0.935, 0.9763, 0.9317, 0.9774, 0.9311, 0.9759, 0.9344, 0.9747, 0.9599, 0.7048, 0.9604, 0.7053, 0.9596, 0.7055, 0.9592, 0.705, 0.9443, 0.9488, 0.9401, 0.9638, 0.9395, 0.9623, 0.9436, 0.9474, 0.9584, 0.8983, 0.9537, 0.9161, 0.9529, 0.915, 0.9576, 0.8973, 0.9043, 0.9769, 0.8984, 0.9765, 0.898, 0.975, 0.9038, 0.9754, 0.9848, 0.8023, 0.9806, 0.8176, 0.9796, 0.8171, 0.9838, 0.8019, 0.9087, 0.9772, 0.9043, 0.9769, 0.9038, 0.9754, 0.9082, 0.9756, 0.915, 0.9738, 0.9078, 0.974, 0.908, 0.9725, 0.9151, 0.9723, 0.9768, 0.748, 0.9854, 0.7742, 0.9847, 0.7748, 0.9762, 0.7489, 0.9653, 0.8659, 0.9611, 0.8808, 0.9606, 0.8803, 0.9648, 0.8656, 0.9338, 0.9731, 0.9306, 0.9742, 0.9305, 0.9727, 0.9337, 0.9715, 0.9866, 0.7858, 0.9829, 0.8014, 0.9822, 0.8017, 0.9858, 0.7863, 0.8884, 0.9676, 0.8841, 0.9621, 0.8839, 0.9606, 0.8881, 0.966, 0.9721, 0.7301, 0.9741, 0.7375, 0.9733, 0.7375, 0.9712, 0.7301, 0.9596, 0.7055, 0.9665, 0.7131, 0.9657, 0.7132, 0.9588, 0.7057, 0.9311, 0.9759, 0.9154, 0.9755, 0.915, 0.9738, 0.9306, 0.9742, 0.9875, 0.7862, 0.9838, 0.8019, 0.9829, 0.8014, 0.9866, 0.7858, 0.9529, 0.915, 0.9481, 0.9313, 0.9474, 0.93, 0.9522, 0.9137, 0.9481, 0.9313, 0.9436, 0.9474, 0.943, 0.946, 0.9474, 0.93, 0.9344, 0.9747, 0.9311, 0.9759, 0.9306, 0.9742, 0.9338, 0.9731, 0.9661, 0.8668, 0.9618, 0.8818, 0.9611, 0.8808, 0.9653, 0.8659, 0.898, 0.975, 0.8928, 0.9729, 0.8925, 0.9713, 0.8977, 0.9734, 0.9777, 0.7481, 0.9863, 0.7745, 0.9854, 0.7742, 0.9768, 0.748, 0.9692, 0.7221, 0.9721, 0.7301, 0.9712, 0.7301, 0.9684, 0.7221, 0.9665, 0.7131, 0.9692, 0.7221, 0.9684, 0.7221, 0.9657, 0.7132, 0.9479, 0.6939, 0.9592, 0.705, 0.9584, 0.7052, 0.9472, 0.6941, 0.9618, 0.8818, 0.9576, 0.8973, 0.9569, 0.8962, 0.9611, 0.8808, 0.8841, 0.9621, 0.8772, 0.9534, 0.877, 0.952, 0.8839, 0.9606, 0.9576, 0.8973, 0.9529, 0.915, 0.9522, 0.9137, 0.9569, 0.8962, 0.8928, 0.9729, 0.8884, 0.9676, 0.8881, 0.966, 0.8925, 0.9713, 0.9472, 0.9289, 0.9427, 0.9447, 0.9428, 0.9441, 0.9472, 0.9284, 0.9606, 0.8803, 0.9565, 0.8955, 0.9565, 0.8953, 0.9606, 0.8802, 0.9652, 0.7145, 0.9679, 0.7234, 0.9678, 0.7243, 0.9652, 0.7156, 0.9584, 0.7071, 0.9652, 0.7145, 0.9652, 0.7156, 0.9584, 0.7082, 0.9519, 0.9128, 0.9472, 0.9289, 0.9472, 0.9284, 0.9519, 0.9125, 0.9305, 0.9727, 0.9151, 0.9723, 0.9154, 0.9715, 0.9307, 0.9719, 0.8843, 0.9592, 0.8775, 0.9507, 0.878, 0.9501, 0.8848, 0.9585, 0.958, 0.7066, 0.9584, 0.7071, 0.9584, 0.7082, 0.958, 0.7077, 0.9469, 0.6956, 0.958, 0.7066, 0.958, 0.7077, 0.947, 0.6968, 0.9847, 0.7748, 0.9861, 0.7809, 0.9859, 0.7815, 0.9845, 0.7755, 0.8881, 0.966, 0.8839, 0.9606, 0.8843, 0.9592, 0.8885, 0.9646, 0.9306, 0.9742, 0.915, 0.9738, 0.9151, 0.9723, 0.9305, 0.9727, 0.9522, 0.9137, 0.9474, 0.93, 0.9472, 0.9289, 0.9519, 0.9128, 0.9474, 0.93, 0.943, 0.946, 0.9427, 0.9447, 0.9472, 0.9289, 0.8977, 0.9734, 0.8925, 0.9713, 0.8928, 0.9698, 0.898, 0.9718, 0.9684, 0.7221, 0.9712, 0.7301, 0.9707, 0.7313, 0.9679, 0.7234, 0.9657, 0.7132, 0.9684, 0.7221, 0.9679, 0.7234, 0.9652, 0.7145, 0.9472, 0.6941, 0.9584, 0.7052, 0.958, 0.7066, 0.9469, 0.6956, 0.9611, 0.8808, 0.9569, 0.8962, 0.9565, 0.8955, 0.9606, 0.8803, 0.9569, 0.8962, 0.9522, 0.9137, 0.9519, 0.9128, 0.9565, 0.8955, 0.8839, 0.9606, 0.877, 0.952, 0.8775, 0.9507, 0.8843, 0.9592, 0.8925, 0.9713, 0.8881, 0.966, 0.8885, 0.9646, 0.8928, 0.9698, 0.9078, 0.974, 0.9035, 0.9738, 0.9037, 0.9723, 0.908, 0.9725, 0.9743, 0.8328, 0.9698, 0.8501, 0.9693, 0.8499, 0.9737, 0.8328, 0.9787, 0.8165, 0.9743, 0.8328, 0.9737, 0.8328, 0.9781, 0.8167, 0.943, 0.946, 0.9388, 0.9608, 0.9387, 0.9594, 0.9427, 0.9447, 0.9035, 0.9738, 0.8977, 0.9734, 0.898, 0.9718, 0.9037, 0.9723, 0.9698, 0.8501, 0.9653, 0.8659, 0.9648, 0.8656, 0.9693, 0.8499, 0.9388, 0.9608, 0.936, 0.9697, 0.9358, 0.9682, 0.9387, 0.9594, 0.936, 0.9697, 0.9338, 0.9731, 0.9337, 0.9715, 0.9358, 0.9682, 0.9733, 0.7375, 0.9768, 0.748, 0.9762, 0.7489, 0.9727, 0.7385, 0.9712, 0.7301, 0.9733, 0.7375, 0.9727, 0.7385, 0.9707, 0.7313, 0.889, 0.9639, 0.8848, 0.9585, 0.8858, 0.9557, 0.8899, 0.9609, 0.9859, 0.7815, 0.9856, 0.7869, 0.9842, 0.7881, 0.9845, 0.7829, 0.9339, 0.9708, 0.9307, 0.9719, 0.9306, 0.9687, 0.9337, 0.9676, 0.982, 0.8022, 0.978, 0.817, 0.9767, 0.8176, 0.9807, 0.8031, 0.9856, 0.7869, 0.982, 0.8022, 0.9807, 0.8031, 0.9842, 0.7881, 0.9154, 0.9715, 0.9083, 0.9717, 0.9088, 0.9685, 0.9157, 0.9683, 0.9706, 0.7322, 0.9726, 0.7394, 0.9715, 0.7418, 0.9696, 0.7348, 0.9761, 0.7497, 0.9845, 0.7755, 0.9831, 0.777, 0.9749, 0.7519, 0.9388, 0.9587, 0.936, 0.9674, 0.9358, 0.9643, 0.9385, 0.9558, 0.9647, 0.8655, 0.9606, 0.8802, 0.9598, 0.8791, 0.9638, 0.8649, 0.9692, 0.85, 0.9647, 0.8655, 0.9638, 0.8649, 0.9682, 0.8498, 0.9726, 0.7394, 0.9761, 0.7497, 0.9749, 0.7519, 0.9715, 0.7418, 0.8928, 0.9698, 0.8885, 0.9646, 0.889, 0.9639, 0.8933, 0.969, 0.898, 0.9718, 0.8928, 0.9698, 0.8933, 0.969, 0.8984, 0.9711, 0.9737, 0.8328, 0.9693, 0.8499, 0.9692, 0.85, 0.9736, 0.833, 0.9679, 0.7234, 0.9707, 0.7313, 0.9706, 0.7322, 0.9678, 0.7243, 0.9427, 0.9447, 0.9387, 0.9594, 0.9388, 0.9587, 0.9428, 0.9441, 0.9037, 0.9723, 0.898, 0.9718, 0.8984, 0.9711, 0.904, 0.9715, 0.9565, 0.8955, 0.9519, 0.9128, 0.9519, 0.9125, 0.9565, 0.8953, 0.908, 0.9725, 0.9037, 0.9723, 0.904, 0.9715, 0.9083, 0.9717, 0.9358, 0.9682, 0.9337, 0.9715, 0.9339, 0.9708, 0.936, 0.9674, 0.9781, 0.8167, 0.9737, 0.8328, 0.9736, 0.833, 0.978, 0.817, 0.9727, 0.7385, 0.9762, 0.7489, 0.9761, 0.7497, 0.9726, 0.7394, 0.9693, 0.8499, 0.9648, 0.8656, 0.9647, 0.8655, 0.9692, 0.85, 0.9648, 0.8656, 0.9606, 0.8803, 0.9606, 0.8802, 0.9647, 0.8655, 0.9387, 0.9594, 0.9358, 0.9682, 0.936, 0.9674, 0.9388, 0.9587, 0.9762, 0.7489, 0.9847, 0.7748, 0.9845, 0.7755, 0.9761, 0.7497, 0.9707, 0.7313, 0.9727, 0.7385, 0.9726, 0.7394, 0.9706, 0.7322, 0.9151, 0.9723, 0.908, 0.9725, 0.9083, 0.9717, 0.9154, 0.9715, 0.9858, 0.7863, 0.9822, 0.8017, 0.982, 0.8022, 0.9856, 0.7869, 0.9822, 0.8017, 0.9781, 0.8167, 0.978, 0.817, 0.982, 0.8022, 0.9337, 0.9715, 0.9305, 0.9727, 0.9307, 0.9719, 0.9339, 0.9708, 0.9861, 0.7809, 0.9858, 0.7863, 0.9856, 0.7869, 0.9859, 0.7815, 0.8885, 0.9646, 0.8843, 0.9592, 0.8848, 0.9585, 0.889, 0.9639, 1.013, 0.4155, 0.9945, 0.4793, 0.979, 0.5415, 0.9629, 0.5916, 0.4744, 0.5645, 0.4733, 0.539, 0.4699, 0.5146, 0.4641, 0.4921, 0.4564, 0.4724, 0.4468, 0.4558, 0.4359, 0.4436, 0.4241, 0.4359, 0.4117, 0.4332, 0.3993, 0.4354, 0.3873, 0.4425, 0.3762, 0.4542, 0.3664, 0.4701, 0.3583, 0.4896, 0.3522, 0.5119, 0.3483, 0.5361, 0.3467, 0.5615, 0.3249, 0.5617, 0.324, 0.5368, 0.3206, 0.5121, 0.3149, 0.4894, 0.3072, 0.4694, 0.2976, 0.453, 0.2866, 0.4407, 0.2747, 0.433, 0.2622, 0.4303, 0.2496, 0.4325, 0.2374, 0.4397, 0.2261, 0.4515, 0.2161, 0.4675, 0.2078, 0.487, 0.2015, 0.5095, 0.1975, 0.5339, 0.1958, 0.5595, 0.1959, 0.5626, 0.0141, 0.5639, 0.0002761, 0.5084, -0.01749, 0.4344, -0.02505, 0.3839, 0.0009302, 0.3827, 0.001295, 0.3691, 0.004502, 0.1027, 1.011, 0.119, 1.019, 0.2969, 1.019, 0.3036, 0.9845, 0.7755, 0.9859, 0.7815, 0.9845, 0.7829, 0.9831, 0.777, 0.947, 0.6968, 0.958, 0.7077, 0.9573, 0.7109, 0.9466, 0.7002, 0.958, 0.7077, 0.9584, 0.7082, 0.9577, 0.7113, 0.9573, 0.7109, 0.8848, 0.9585, 0.878, 0.9501, 0.8792, 0.9475, 0.8858, 0.9557, 0.9307, 0.9719, 0.9154, 0.9715, 0.9157, 0.9683, 0.9306, 0.9687, 0.9519, 0.9125, 0.9472, 0.9284, 0.9468, 0.9262, 0.9513, 0.9107, 0.9584, 0.7082, 0.9652, 0.7156, 0.9643, 0.7186, 0.9577, 0.7113, 0.9652, 0.7156, 0.9678, 0.7243, 0.9669, 0.7271, 0.9643, 0.7186, 0.9606, 0.8802, 0.9565, 0.8953, 0.9558, 0.8939, 0.9598, 0.8791, 0.9472, 0.9284, 0.9428, 0.9441, 0.9425, 0.9416, 0.9468, 0.9262, 0.8933, 0.969, 0.889, 0.9639, 0.8899, 0.9609, 0.8941, 0.9659, 0.8984, 0.9711, 0.8933, 0.969, 0.8941, 0.9659, 0.8946, 0.9661, 0.8956, 0.9665, 0.8991, 0.9679, 0.9736, 0.833, 0.9692, 0.85, 0.9682, 0.8498, 0.9725, 0.8332, 0.9678, 0.7243, 0.9706, 0.7322, 0.9696, 0.7348, 0.9669, 0.7271, 0.9428, 0.9441, 0.9388, 0.9587, 0.9385, 0.9558, 0.9425, 0.9416, 0.904, 0.9715, 0.8984, 0.9711, 0.8991, 0.9679, 0.9046, 0.9683, 0.9565, 0.8953, 0.9519, 0.9125, 0.9513, 0.9107, 0.9558, 0.8939, 0.9083, 0.9717, 0.904, 0.9715, 0.9046, 0.9683, 0.9088, 0.9685, 0.936, 0.9674, 0.9339, 0.9708, 0.9337, 0.9676, 0.9358, 0.9643, 0.978, 0.817, 0.9736, 0.833, 0.9725, 0.8332, 0.9767, 0.8176, 0.0141, 0.5639, 0.1959, 0.5626, 0.1966, 0.5851, 0.1999, 0.6098, 0.2055, 0.6327, 0.2132, 0.6529, 0.2227, 0.6696, 0.2337, 0.6821, 0.2458, 0.6899, 0.2585, 0.6928, 0.2711, 0.6905, 0.2833, 0.6833, 0.2947, 0.6713, 0.3048, 0.6551, 0.3131, 0.6353, 0.3194, 0.6127, 0.3233, 0.5881, 0.3249, 0.5617, 0.3467, 0.5615, 0.3477, 0.587, 0.351, 0.6116, 0.3567, 0.6343, 0.3643, 0.6544, 0.3739, 0.6709, 0.3849, 0.6834, 0.3968, 0.6911, 0.4093, 0.694, 0.4218, 0.6918, 0.4339, 0.6846, 0.4451, 0.6727, 0.4549, 0.6566, 0.463, 0.6369, 0.4691, 0.6144, 0.473, 0.5899, 0.4744, 0.5645, 0.9629, 0.5916, 0.9421, 0.6714, 0.8893, 0.8667, 0.8752, 0.9056, 0.8573, 0.9202, 0.7969, 0.9267, 0.7363, 0.9252, 0.6712, 0.924, 0.6027, 0.9256, 0.5389, 0.9218, 0.4789, 0.919, 0.4176, 0.9183, 0.3478, 0.9183, 0.2818, 0.9129, 0.2174, 0.9105, 0.1579, 0.9085, 0.1209, 0.9026, 0.1033, 0.8871, 0.08884, 0.8498, 0.03838, 0.653, 0.02739, 0.1092, 0.02425, 0.3702, 0.003151, 0.3697, 0.001985, 0.3619, 0.003786, 0.2911, 0.006396, 0.2206, 0.01001, 0.1076, 0.02417, 0.3701, 0.02381, 0.3833, 0.00531, 0.3832, 0.00326, 0.3695])
me_panel_001.materials.append(mat_uv_undercoat)
me_panel_001.use_remesh_preserve_volume = False
me_panel_001.use_remesh_preserve_attributes = False
me_panel_001.use_mirror_vertex_groups = False
me_panel_001.update()

# ---- objects
ob_panel_amp_p18 = bpy.data.objects.new('panel_amp_p18', me_panel_000)
ob_panel_p18 = bpy.data.objects.new('panel_p18', me_panel_001)

# ---- transforms, parenting, visibility, modifiers, constraints
ob_panel_amp_p18.location = (0.0, 0.0, 0.0)
ob_panel_amp_p18.show_transparent = True
ob_panel_amp_p18.lineart.crease_threshold = 0.0
_m = ob_panel_amp_p18.modifiers.new('Auto Smooth', 'NODES')
_m.node_group = ng_auto_smooth
_gi = [s.identifier for s in ng_auto_smooth.interface.items_tree if s.item_type == 'SOCKET' and s.in_out == 'INPUT']
_m[_gi[1]] = 0.5236  # Angle
ob_panel_p18.location = (0.0, 0.0, 0.0)
ob_panel_p18.show_transparent = True
ob_panel_p18.lineart.crease_threshold = 0.0
_m = ob_panel_p18.modifiers.new('Auto Smooth', 'NODES')
_m.node_group = ng_auto_smooth
_gi = [s.identifier for s in ng_auto_smooth.interface.items_tree if s.item_type == 'SOCKET' and s.in_out == 'INPUT']
_m[_gi[1]] = 0.5236  # Angle

# ---- collection membership
col_collection_1.objects.link(ob_panel_amp_p18)
col_collection_1.objects.link(ob_panel_p18)

# ---- scene / render settings (as saved in the file)
scene.frame_start = 1; scene.frame_end = 250; scene.frame_set(1)
scene.render.engine = 'BLENDER_EEVEE_NEXT'
scene.render.resolution_percentage = 50
scene.render.dither_intensity = 0.0
scene.cycles.use_denoising = False
scene.cycles.samples = 128
scene.cycles.sampling_pattern = 'TABULATED_SOBOL'
scene.cycles.light_sampling_threshold = 0.0
scene.cycles.use_adaptive_sampling = False
scene.cycles.use_light_tree = False
scene.cycles.blur_glossy = 0.0
scene.cycles.sample_clamp_indirect = 0.0
scene.view_settings.view_transform = 'Standard'
bpy.context.view_layer.update()

# ---- added for rendering (the .blend has no active camera and no usable light): camera, sun
cam_auto = bpy.data.cameras.new('AutoCamera')
cam_auto.lens = 50.0
cam_auto.sensor_width = 36.0
cam_auto.clip_end = 1000.0
ob_auto_camera = bpy.data.objects.new('AutoCamera', cam_auto)
scene.collection.objects.link(ob_auto_camera)
ob_auto_camera.location = (0.402929, -0.907172, 0.14658)
ob_auto_camera.rotation_euler = (1.09748, -7.21219e-08, 0.694738)
scene.camera = ob_auto_camera
light_auto_sun = bpy.data.lights.new('AutoSun', 'SUN')
light_auto_sun.energy = 3.0
light_auto_sun.angle = 0.0523599
ob_auto_sun = bpy.data.objects.new('AutoSun', light_auto_sun)
scene.collection.objects.link(ob_auto_sun)
ob_auto_sun.rotation_euler = (0.872665, 0.174533, 0.523599)
bpy.context.view_layer.update()
